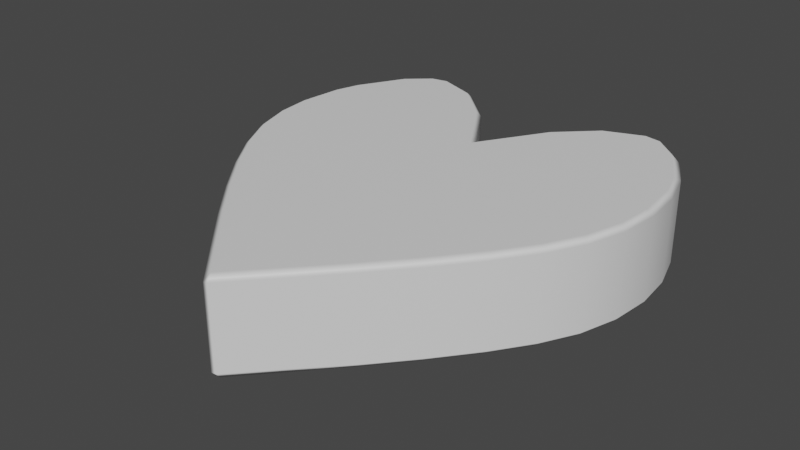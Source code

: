 # Source: blueheart.blend  (saved by Blender 3.3.6; exported with 4.5.12 LTS)
import bpy
from mathutils import Matrix  # noqa: F401  (used for matrix-valued properties, if any)

bpy.ops.wm.read_factory_settings(use_empty=True)
scene = bpy.context.scene
scene.name = 'Scene'

# ---- materials (node trees are filled in below, after node groups)
mat_blueheart = bpy.data.materials.new('blueheart')
mat_blueheart.use_transparent_shadow = False

# ---- material node trees
mat_blueheart.use_nodes = True; mat_blueheart.node_tree.nodes.clear()
_N = mat_blueheart.node_tree.nodes; _L = mat_blueheart.node_tree.links
n0 = _N.new('ShaderNodeBsdfPrincipled'); n0.name = 'Principled BSDF'; n0.location = (10, 300)
n0.distribution = 'GGX'
n0.subsurface_method = 'RANDOM_WALK_SKIN'
n0.inputs[3].default_value = 1.45
n0.inputs[27].default_value = (0.0, 0.0, 0.0, 1.0)
n0.inputs[28].default_value = 1.0
n1 = _N.new('ShaderNodeOutputMaterial'); n1.name = 'Material Output'; n1.location = (300, 300)
_L.new(n0.outputs[0], n1.inputs[0])
n1.is_active_output = True

# ---- world
world_world = bpy.data.worlds.new('World'); scene.world = world_world
world_world.use_nodes = True; world_world.node_tree.nodes.clear()
_N = world_world.node_tree.nodes; _L = world_world.node_tree.links
n0 = _N.new('ShaderNodeOutputWorld'); n0.name = 'World Output'; n0.location = (300, 300)
n1 = _N.new('ShaderNodeBackground'); n1.name = 'Background'; n1.location = (10, 300)
n1.inputs[0].default_value = (0.05088, 0.05088, 0.05088, 1.0)
_L.new(n1.outputs[0], n0.inputs[0])
n0.is_active_output = True
world_world.color = (0.05088, 0.05088, 0.05088)
world_world.use_sun_shadow = False
world_world.sun_shadow_jitter_overblur = 0.0

# ---- meshes
me_cylinder = bpy.data.meshes.new('Cylinder')
me_cylinder.from_pydata([(-2.98e-08, 0.9902, -1.189), (-0.06615, 1.383, -1.032), (0.06663, 1.384, -1.03), (0.06615, 1.383, 1.032), (-0.06663, 1.384, 1.03), (-4.47e-08, 0.9902, 1.189), (0.9981, 2.896, -1.029), (1.116, 2.801, -1.189), (1.116, 2.801, 1.189), (0.9981, 2.896, 1.033), (1.958, 3.822, -1.028), (2.04, 3.693, -1.189), (2.04, 3.693, 1.189), (1.958, 3.822, 1.034), (2.782, 4.139, -1.026), (2.905, 4.15, -1.011), (3.017, 4.068, -1.189), (3.017, 4.068, 1.189), (2.901, 4.151, 1.009), (2.779, 4.138, 1.034), (3.559, 4.019, -1.009), (3.663, 3.967, -1.039), (3.441, 3.987, -1.189), (3.441, 3.987, 1.189), (3.66, 3.969, 1.03), (3.556, 4.02, 1.011), (4.254, 3.438, -1.039), (4.016, 3.478, -1.189), (4.016, 3.478, 1.189), (4.254, 3.438, 1.032), (4.727, 2.576, -1.039), (4.662, 2.303, -1.189), (4.662, 2.303, 1.189), (4.727, 2.576, 1.034), (5.018, 1.621, -1.039), (4.854, 1.673, -1.189), (4.854, 1.673, 1.189), (5.018, 1.621, 1.035), (5.116, 0.6229, -1.039), (4.965, 0.5573, -1.189), (4.965, 0.5573, 1.189), (5.116, 0.6229, 1.036), (5.018, -0.3752, -1.039), (4.878, -0.329, -1.189), (4.878, -0.329, 1.189), (5.018, -0.3752, 1.037), (4.727, -1.335, -1.039), (4.595, -1.262, -1.189), (4.595, -1.262, 1.189), (4.727, -1.335, 1.038), (4.254, -2.229, -1.039), (4.136, -2.131, -1.189), (4.136, -2.131, 1.189), (4.254, -2.229, 1.038), (3.618, -3.149, -1.039), (3.518, -3.026, -1.189), (3.518, -3.026, 1.189), (3.618, -3.149, 1.038), (2.842, -4.123, -1.039), (2.655, -4.111, -1.189), (2.676, -4.084, 1.189), (2.842, -4.123, 1.038), (1.958, -5.145, -1.039), (1.846, -5.045, -1.189), (1.758, -5.145, 1.189), (1.958, -5.145, 1.038), (0.9981, -6.204, -1.015), (0.8873, -6.103, -1.189), (0.8873, -6.103, 1.189), (0.9981, -6.204, 1.039), (0.07364, -7.211, -1.014), (-0.07471, -7.21, -1.039), (-0.0002782, -7.07, -1.189), (-0.0002782, -7.07, 1.189), (-0.07364, -7.211, 1.014), (0.07471, -7.21, 1.039), (-0.9981, -6.204, -1.039), (-0.7951, -6.204, -1.189), (-0.7951, -6.204, 1.189), (-0.9981, -6.204, 1.015), (-1.958, -5.145, -1.038), (-1.845, -5.045, -1.189), (-1.845, -5.045, 1.189), (-1.958, -5.145, 1.039), (-2.842, -4.123, -1.038), (-2.655, -4.111, -1.189), (-2.655, -4.111, 1.189), (-2.842, -4.123, 1.039), (-3.618, -3.149, -1.038), (-3.518, -3.026, -1.189), (-3.518, -3.026, 1.189), (-3.618, -3.149, 1.039), (-4.254, -2.229, -1.038), (-4.136, -2.131, -1.189), (-4.136, -2.131, 1.189), (-4.254, -2.229, 1.039), (-4.727, -1.335, -1.038), (-4.595, -1.262, -1.189), (-4.595, -1.262, 1.189), (-4.727, -1.335, 1.039), (-5.018, -0.3752, -1.037), (-4.878, -0.329, -1.189), (-4.878, -0.329, 1.189), (-5.018, -0.3752, 1.039), (-5.116, 0.6229, -1.036), (-4.965, 0.5573, -1.189), (-4.965, 0.5573, 1.189), (-5.116, 0.6229, 1.039), (-5.018, 1.621, -1.035), (-4.854, 1.673, -1.189), (-4.854, 1.673, 1.189), (-5.018, 1.621, 1.039), (-4.727, 2.576, -1.034), (-4.662, 2.303, -1.189), (-4.662, 2.303, 1.189), (-4.727, 2.576, 1.039), (-4.254, 3.438, -1.032), (-4.016, 3.478, -1.189), (-4.016, 3.478, 1.189), (-4.254, 3.438, 1.039), (-3.66, 3.969, -1.03), (-3.556, 4.02, -1.011), (-3.441, 3.987, -1.189), (-3.441, 3.987, 1.189), (-3.559, 4.019, 1.009), (-3.663, 3.967, 1.039), (-2.901, 4.151, -1.009), (-2.779, 4.138, -1.034), (-3.017, 4.068, -1.189), (-3.017, 4.068, 1.189), (-2.782, 4.139, 1.026), (-2.905, 4.15, 1.011), (-1.958, 3.822, -1.034), (-2.04, 3.693, -1.189), (-2.04, 3.693, 1.189), (-1.958, 3.822, 1.028), (-0.9981, 2.896, -1.033), (-1.116, 2.801, -1.189), (-1.116, 2.801, 1.189), (-0.9981, 2.896, 1.029), (9.183e-07, 0.9717, -0.969), (-0.2063, 1.199, -0.8838), (0.2086, 1.194, -0.8805), (0.2063, 1.199, 0.8838), (-0.2086, 1.194, 0.8805), (-1.002e-06, 0.9717, 0.969), (1.163, 2.763, -0.9475), (1.192, 2.74, -0.9803), (1.191, 2.741, 0.9803), (1.163, 2.763, 0.9499), (2.073, 3.641, -0.9465), (2.094, 3.608, -0.9806), (2.093, 3.61, 0.9806), (2.073, 3.641, 0.9501), (2.834, 3.935, -0.9517), (2.895, 3.938, -0.9702), (3.009, 3.926, -0.9987), (3.008, 3.926, 0.9986), (2.891, 3.939, 0.9707), (2.83, 3.935, 0.9567), (3.492, 3.818, -0.9753), (3.543, 3.794, -0.9677), (3.393, 3.845, -0.9913), (3.392, 3.845, 0.9914), (3.54, 3.796, 0.962), (3.488, 3.819, 0.9748), (4.085, 3.31, -0.9468), (3.946, 3.413, -0.9836), (3.944, 3.41, 0.9839), (4.085, 3.311, 0.9427), (4.535, 2.491, -0.945), (4.577, 2.273, -0.9818), (4.575, 2.272, 0.9818), (4.535, 2.491, 0.9418), (4.811, 1.581, -0.9533), (4.764, 1.652, -0.9813), (4.763, 1.652, 0.9814), (4.811, 1.581, 0.9509), (4.905, 0.6214, -0.9529), (4.873, 0.5591, -0.9806), (4.872, 0.5591, 0.9806), (4.905, 0.6214, 0.9511), (4.811, -0.3336, -0.9552), (4.786, -0.3113, -0.9809), (4.785, -0.3112, 0.981), (4.811, -0.3336, 0.9538), (4.532, -1.254, -0.9541), (4.51, -1.228, -0.9809), (4.509, -1.227, 0.9809), (4.532, -1.254, 0.953), (4.074, -2.119, -0.9528), (4.059, -2.085, -0.9804), (4.059, -2.085, 0.9804), (4.074, -2.119, 0.9519), (3.449, -3.023, -0.9515), (3.447, -2.975, -0.98), (3.447, -2.974, 0.98), (3.449, -3.023, 0.9508), (2.681, -3.99, -0.9516), (2.588, -4.054, -0.9797), (2.609, -4.028, 0.9796), (2.681, -3.989, 0.9508), (1.801, -5.005, -0.9546), (1.779, -4.985, -0.9795), (1.692, -5.086, 0.9797), (1.801, -5.005, 0.9518), (0.8431, -6.062, -0.9353), (0.8178, -6.039, -0.9794), (0.8226, -6.044, 0.9794), (0.843, -6.062, 0.952), (-0.02251, -7.006, -0.9379), (0.0127, -6.999, -0.9464), (-0.00654, -6.959, -0.9776), (0.006203, -6.959, 0.9776), (0.02249, -7.006, 0.938), (-0.01275, -6.999, 0.9463), (-0.8429, -6.062, -0.9518), (-0.7306, -6.145, -0.9794), (-0.7252, -6.139, 0.98), (-0.8434, -6.062, 0.9348), (-1.801, -5.005, -0.9519), (-1.78, -4.987, -0.9795), (-1.778, -4.985, 0.9794), (-1.801, -5.005, 0.9545), (-2.681, -3.99, -0.951), (-2.588, -4.054, -0.9796), (-2.588, -4.054, 0.9797), (-2.681, -3.99, 0.9516), (-3.449, -3.023, -0.9508), (-3.447, -2.974, -0.98), (-3.447, -2.975, 0.98), (-3.449, -3.023, 0.9515), (-4.074, -2.119, -0.9519), (-4.059, -2.085, -0.9804), (-4.059, -2.085, 0.9804), (-4.074, -2.119, 0.9528), (-4.532, -1.254, -0.953), (-4.509, -1.227, -0.9809), (-4.51, -1.228, 0.9809), (-4.532, -1.254, 0.9541), (-4.811, -0.3336, -0.9538), (-4.785, -0.3112, -0.981), (-4.786, -0.3113, 0.9809), (-4.811, -0.3336, 0.9552), (-4.905, 0.6214, -0.9511), (-4.872, 0.5591, -0.9806), (-4.873, 0.5591, 0.9806), (-4.905, 0.6214, 0.9529), (-4.811, 1.581, -0.9509), (-4.763, 1.652, -0.9814), (-4.764, 1.652, 0.9813), (-4.811, 1.581, 0.9533), (-4.535, 2.491, -0.9418), (-4.575, 2.272, -0.9818), (-4.577, 2.273, 0.9818), (-4.535, 2.491, 0.945), (-4.085, 3.311, -0.9427), (-3.944, 3.41, -0.9839), (-3.946, 3.413, 0.9836), (-4.085, 3.31, 0.9468), (-3.54, 3.796, -0.962), (-3.488, 3.819, -0.9748), (-3.392, 3.845, -0.9914), (-3.393, 3.845, 0.9913), (-3.492, 3.818, 0.9753), (-3.543, 3.794, 0.9677), (-2.891, 3.939, -0.9707), (-2.83, 3.935, -0.9567), (-3.008, 3.926, -0.9986), (-3.009, 3.926, 0.9987), (-2.834, 3.935, 0.9517), (-2.895, 3.938, 0.9702), (-2.073, 3.641, -0.9501), (-2.093, 3.61, -0.9806), (-2.094, 3.608, 0.9806), (-2.073, 3.641, 0.9465), (-1.163, 2.763, -0.9499), (-1.191, 2.741, -0.9803), (-1.192, 2.74, 0.9803), (-1.163, 2.763, 0.9475)], [], [(139, 1, 136), (7, 11, 31), (11, 16, 22), (18, 25, 20), (24, 29, 26), (29, 33, 30), (33, 37, 34), (37, 41, 38), (41, 45, 42), (45, 49, 46), (49, 53, 50), (53, 57, 54), (57, 61, 58), (59, 63, 85), (63, 67, 81), (67, 72, 77), (74, 79, 76), (79, 83, 80), (83, 87, 84), (87, 91, 88), (91, 95, 92), (95, 99, 96), (99, 103, 100), (103, 107, 104), (105, 109, 137), (109, 113, 137), (113, 117, 133), (117, 122, 133), (122, 128, 133), (130, 135, 132), (18, 20, 15), (135, 139, 136), (139, 4, 1), (118, 114, 134), (5, 138, 106), (13, 14, 10), (32, 28, 12), (24, 26, 21), (29, 30, 26), (33, 34, 30), (37, 38, 34), (41, 42, 38), (45, 46, 42), (49, 50, 46), (53, 54, 50), (57, 58, 54), (61, 62, 58), (86, 82, 60), (69, 70, 66), (82, 78, 68), (79, 80, 76), (83, 84, 80), (87, 88, 84), (91, 92, 88), (95, 96, 92), (99, 100, 96), (103, 104, 100), (107, 108, 104), (111, 112, 108), (115, 116, 112), (138, 134, 114), (124, 126, 121), (130, 132, 127), (135, 136, 132), (40, 36, 8), (106, 102, 5), (9, 13, 10), (9, 10, 6), (119, 120, 116), (124, 131, 126), (119, 125, 120), (115, 119, 116), (111, 115, 112), (107, 111, 108), (102, 98, 5), (98, 94, 5), (94, 90, 5), (90, 86, 5), (5, 86, 60), (65, 66, 62), (60, 56, 5), (74, 76, 71), (69, 75, 70), (65, 69, 66), (61, 65, 62), (56, 52, 5), (52, 48, 5), (48, 44, 5), (44, 40, 5), (3, 9, 6), (32, 8, 36), (28, 23, 12), (23, 17, 12), (39, 43, 0), (3, 6, 2), (31, 35, 7), (22, 27, 11), (27, 31, 11), (13, 19, 14), (35, 39, 7), (12, 8, 32), (43, 47, 0), (47, 51, 0), (51, 55, 0), (55, 59, 0), (0, 59, 85), (64, 60, 82), (85, 89, 0), (81, 85, 63), (81, 67, 77), (78, 73, 68), (68, 64, 82), (89, 93, 0), (93, 97, 0), (97, 101, 0), (101, 105, 0), (105, 137, 0), (110, 106, 138), (114, 110, 138), (8, 5, 40), (133, 137, 113), (123, 118, 134), (134, 129, 123), (0, 1, 2), (3, 4, 5), (14, 15, 16), (17, 18, 19), (20, 21, 22), (23, 24, 25), (70, 71, 72), (73, 74, 75), (120, 121, 122), (123, 124, 125), (126, 127, 128), (129, 130, 131), (2, 6, 7, 0), (9, 3, 5, 8), (1, 4, 3, 2), (6, 10, 11, 7), (13, 9, 8, 12), (10, 14, 16, 11), (19, 13, 12, 17), (18, 15, 14, 19), (15, 20, 22, 16), (25, 18, 17, 23), (24, 21, 20, 25), (21, 26, 27, 22), (29, 24, 23, 28), (26, 30, 31, 27), (33, 29, 28, 32), (30, 34, 35, 31), (37, 33, 32, 36), (34, 38, 39, 35), (41, 37, 36, 40), (38, 42, 43, 39), (45, 41, 40, 44), (42, 46, 47, 43), (49, 45, 44, 48), (46, 50, 51, 47), (53, 49, 48, 52), (50, 54, 55, 51), (57, 53, 52, 56), (54, 58, 59, 55), (61, 57, 56, 60), (58, 62, 63, 59), (65, 61, 60, 64), (62, 66, 67, 63), (69, 65, 64, 68), (66, 70, 72, 67), (75, 69, 68, 73), (74, 71, 70, 75), (71, 76, 77, 72), (79, 74, 73, 78), (76, 80, 81, 77), (83, 79, 78, 82), (80, 84, 85, 81), (87, 83, 82, 86), (84, 88, 89, 85), (91, 87, 86, 90), (88, 92, 93, 89), (95, 91, 90, 94), (92, 96, 97, 93), (99, 95, 94, 98), (96, 100, 101, 97), (103, 99, 98, 102), (100, 104, 105, 101), (107, 103, 102, 106), (104, 108, 109, 105), (111, 107, 106, 110), (108, 112, 113, 109), (115, 111, 110, 114), (112, 116, 117, 113), (119, 115, 114, 118), (116, 120, 122, 117), (125, 119, 118, 123), (124, 121, 120, 125), (121, 126, 128, 122), (131, 124, 123, 129), (130, 127, 126, 131), (127, 132, 133, 128), (135, 130, 129, 134), (132, 136, 137, 133), (139, 135, 134, 138), (136, 1, 0, 137), (4, 139, 138, 5), (0, 7, 39), (279, 276, 141), (147, 171, 151), (151, 162, 156), (158, 160, 165), (164, 166, 169), (169, 170, 173), (173, 174, 177), (177, 178, 181), (181, 182, 185), (185, 186, 189), (189, 190, 193), (193, 194, 197), (197, 198, 201), (199, 225, 203), (203, 221, 207), (207, 217, 212), (214, 216, 219), (219, 220, 223), (223, 224, 227), (227, 228, 231), (231, 232, 235), (235, 236, 239), (239, 240, 243), (243, 244, 247), (245, 277, 249), (249, 277, 253), (253, 273, 257), (257, 273, 262), (262, 273, 268), (270, 272, 275), (158, 155, 160), (275, 276, 279), (279, 141, 144), (258, 274, 254), (145, 246, 278), (153, 150, 154), (172, 152, 168), (164, 161, 166), (169, 166, 170), (173, 170, 174), (177, 174, 178), (181, 178, 182), (185, 182, 186), (189, 186, 190), (193, 190, 194), (197, 194, 198), (201, 198, 202), (226, 200, 222), (209, 206, 210), (222, 208, 218), (219, 216, 220), (223, 220, 224), (227, 224, 228), (231, 228, 232), (235, 232, 236), (239, 236, 240), (243, 240, 244), (247, 244, 248), (251, 248, 252), (255, 252, 256), (278, 254, 274), (264, 261, 266), (270, 267, 272), (275, 272, 276), (180, 148, 176), (246, 145, 242), (149, 150, 153), (149, 146, 150), (259, 256, 260), (264, 266, 271), (259, 260, 265), (255, 256, 259), (251, 252, 255), (247, 248, 251), (242, 145, 238), (238, 145, 234), (234, 145, 230), (230, 145, 226), (145, 200, 226), (205, 202, 206), (200, 145, 196), (214, 211, 216), (209, 210, 215), (205, 206, 209), (201, 202, 205), (196, 145, 192), (192, 145, 188), (188, 145, 184), (184, 145, 180), (143, 146, 149), (172, 176, 148), (168, 152, 163), (163, 152, 157), (179, 140, 183), (143, 142, 146), (171, 147, 175), (162, 151, 167), (167, 151, 171), (153, 154, 159), (175, 147, 179), (152, 172, 148), (183, 140, 187), (187, 140, 191), (191, 140, 195), (195, 140, 199), (140, 225, 199), (204, 222, 200), (225, 140, 229), (221, 203, 225), (221, 217, 207), (218, 208, 213), (208, 222, 204), (229, 140, 233), (233, 140, 237), (237, 140, 241), (241, 140, 245), (245, 140, 277), (250, 278, 246), (254, 278, 250), (148, 180, 145), (273, 253, 277), (263, 274, 258), (274, 263, 269), (140, 142, 141), (143, 145, 144), (154, 156, 155), (157, 159, 158), (160, 162, 161), (163, 165, 164), (210, 212, 211), (213, 215, 214), (260, 262, 261), (263, 265, 264), (266, 268, 267), (269, 271, 270), (142, 140, 147, 146), (149, 148, 145, 143), (141, 142, 143, 144), (146, 147, 151, 150), (153, 152, 148, 149), (150, 151, 156, 154), (159, 157, 152, 153), (158, 159, 154, 155), (155, 156, 162, 160), (165, 163, 157, 158), (164, 165, 160, 161), (161, 162, 167, 166), (169, 168, 163, 164), (166, 167, 171, 170), (173, 172, 168, 169), (170, 171, 175, 174), (177, 176, 172, 173), (174, 175, 179, 178), (181, 180, 176, 177), (178, 179, 183, 182), (185, 184, 180, 181), (182, 183, 187, 186), (189, 188, 184, 185), (186, 187, 191, 190), (193, 192, 188, 189), (190, 191, 195, 194), (197, 196, 192, 193), (194, 195, 199, 198), (201, 200, 196, 197), (198, 199, 203, 202), (205, 204, 200, 201), (202, 203, 207, 206), (209, 208, 204, 205), (206, 207, 212, 210), (215, 213, 208, 209), (214, 215, 210, 211), (211, 212, 217, 216), (219, 218, 213, 214), (216, 217, 221, 220), (223, 222, 218, 219), (220, 221, 225, 224), (227, 226, 222, 223), (224, 225, 229, 228), (231, 230, 226, 227), (228, 229, 233, 232), (235, 234, 230, 231), (232, 233, 237, 236), (239, 238, 234, 235), (236, 237, 241, 240), (243, 242, 238, 239), (240, 241, 245, 244), (247, 246, 242, 243), (244, 245, 249, 248), (251, 250, 246, 247), (248, 249, 253, 252), (255, 254, 250, 251), (252, 253, 257, 256), (259, 258, 254, 255), (256, 257, 262, 260), (265, 263, 258, 259), (264, 265, 260, 261), (261, 262, 268, 266), (271, 269, 263, 264), (270, 271, 266, 267), (267, 268, 273, 272), (275, 274, 269, 270), (272, 273, 277, 276), (279, 278, 274, 275), (276, 277, 140, 141), (144, 145, 278, 279), (140, 179, 147)])
me_cylinder.polygons.foreach_set('use_smooth', [True] * 412)
_k = set([(0, 1), (0, 2), (0, 7), (0, 137), (1, 2), (1, 4), (1, 136), (2, 3), (2, 6), (3, 4), (3, 5), (3, 9), (4, 5), (4, 139), (5, 8), (5, 138), (6, 10), (7, 11), (8, 12), (9, 13), (10, 14), (11, 16), (12, 17), (13, 19), (14, 19), (15, 18), (15, 20), (16, 22), (17, 23), (18, 25), (20, 25), (21, 24), (21, 26), (22, 27), (23, 28), (24, 29), (26, 30), (27, 31), (28, 32), (29, 33), (30, 34), (31, 35), (32, 36), (33, 37), (34, 38), (35, 39), (36, 40), (37, 41), (38, 42), (39, 43), (40, 44), (41, 45), (42, 46), (43, 47), (44, 48), (45, 49), (46, 50), (47, 51), (48, 52), (49, 53), (50, 54), (51, 55), (52, 56), (53, 57), (54, 58), (55, 59), (56, 60), (57, 61), (58, 62), (59, 63), (60, 64), (61, 65), (62, 66), (63, 67), (64, 68), (65, 69), (66, 70), (67, 72), (68, 73), (69, 75), (70, 71), (70, 75), (71, 72), (71, 74), (71, 76), (72, 77), (73, 75), (73, 78), (74, 75), (74, 79), (76, 80), (77, 81), (78, 82), (79, 83), (80, 84), (81, 85), (82, 86), (83, 87), (84, 88), (85, 89), (86, 90), (87, 91), (88, 92), (89, 93), (90, 94), (91, 95), (92, 96), (93, 97), (94, 98), (95, 99), (96, 100), (97, 101), (98, 102), (99, 103), (100, 104), (101, 105), (102, 106), (103, 107), (104, 108), (105, 109), (106, 110), (107, 111), (108, 112), (109, 113), (110, 114), (111, 115), (112, 116), (113, 117), (114, 118), (115, 119), (116, 120), (117, 122), (118, 123), (119, 125), (120, 125), (121, 124), (121, 126), (122, 128), (123, 129), (124, 131), (126, 131), (127, 130), (127, 132), (128, 133), (129, 134), (130, 135), (132, 136), (133, 137), (134, 138), (135, 139), (140, 141), (140, 142), (140, 147), (140, 277), (141, 142), (141, 144), (141, 276), (142, 143), (142, 146), (143, 144), (143, 145), (143, 149), (144, 145), (144, 279), (145, 148), (145, 278), (146, 150), (147, 151), (148, 152), (149, 153), (150, 154), (151, 156), (152, 157), (153, 159), (154, 159), (155, 158), (155, 160), (156, 162), (157, 163), (158, 165), (160, 165), (161, 164), (161, 166), (162, 167), (163, 168), (164, 169), (166, 170), (167, 171), (168, 172), (169, 173), (170, 174), (171, 175), (172, 176), (173, 177), (174, 178), (175, 179), (176, 180), (177, 181), (178, 182), (179, 183), (180, 184), (181, 185), (182, 186), (183, 187), (184, 188), (185, 189), (186, 190), (187, 191), (188, 192), (189, 193), (190, 194), (191, 195), (192, 196), (193, 197), (194, 198), (195, 199), (196, 200), (197, 201), (198, 202), (199, 203), (200, 204), (201, 205), (202, 206), (203, 207), (204, 208), (205, 209), (206, 210), (207, 212), (208, 213), (209, 215), (210, 211), (210, 215), (211, 212), (211, 214), (211, 216), (212, 217), (213, 215), (213, 218), (214, 215), (214, 219), (216, 220), (217, 221), (218, 222), (219, 223), (220, 224), (221, 225), (222, 226), (223, 227), (224, 228), (225, 229), (226, 230), (227, 231), (228, 232), (229, 233), (230, 234), (231, 235), (232, 236), (233, 237), (234, 238), (235, 239), (236, 240), (237, 241), (238, 242), (239, 243), (240, 244), (241, 245), (242, 246), (243, 247), (244, 248), (245, 249), (246, 250), (247, 251), (248, 252), (249, 253), (250, 254), (251, 255), (252, 256), (253, 257), (254, 258), (255, 259), (256, 260), (257, 262), (258, 263), (259, 265), (260, 265), (261, 264), (261, 266), (262, 268), (263, 269), (264, 271), (266, 271), (267, 270), (267, 272), (268, 273), (269, 274), (270, 275), (272, 276), (273, 277), (274, 278), (275, 279)])
me_cylinder.attributes.new('sharp_edge', 'BOOLEAN', 'EDGE').data.foreach_set('value', [ (min(e.vertices), max(e.vertices)) in _k for e in me_cylinder.edges])
_uv = me_cylinder.uv_layers.new(name='UVMap')
_uv.uv.foreach_set('vector', [0.03125, 0.9663, 0.002071, 0.5331, 0.03125, 0.5329, 0.8023, 0.4789, 0.8457, 0.4657, 0.9687, 0.3379, 0.8457, 0.466, 0.8915, 0.4415, 0.9114, 0.4253, 0.9039, 0.9622, 0.8775, 0.9624, 0.8774, 0.5378, 0.8729, 0.9665, 0.8438, 0.967, 0.8438, 0.5315, 0.8438, 0.967, 0.8125, 0.9674, 0.8125, 0.5315, 0.8125, 0.9674, 0.7812, 0.9676, 0.7812, 0.5315, 0.7812, 0.9676, 0.75, 0.9678, 0.75, 0.5315, 0.75, 0.9678, 0.7188, 0.968, 0.7188, 0.5315, 0.7188, 0.968, 0.6875, 0.9681, 0.6875, 0.5315, 0.6875, 0.9681, 0.6562, 0.9682, 0.6562, 0.5315, 0.6562, 0.9682, 0.625, 0.9682, 0.625, 0.5315, 0.625, 0.9682, 0.5938, 0.9683, 0.5938, 0.5315, 0.8746, 0.05073, 0.8366, 0.03043, 0.6254, 0.05073, 0.8366, 0.02955, 0.7916, 0.01591, 0.6634, 0.02956, 0.7916, 0.01504, 0.75, 0.01094, 0.7127, 0.01461, 0.4977, 0.9631, 0.4688, 0.9633, 0.4688, 0.5317, 0.4688, 0.9633, 0.4375, 0.9685, 0.4375, 0.5317, 0.4375, 0.9685, 0.4062, 0.9685, 0.4062, 0.5317, 0.4062, 0.9685, 0.375, 0.9685, 0.375, 0.5318, 0.375, 0.9685, 0.3438, 0.9685, 0.3438, 0.5318, 0.3438, 0.9685, 0.3125, 0.9685, 0.3125, 0.5319, 0.3125, 0.9685, 0.2812, 0.9685, 0.2812, 0.532, 0.2812, 0.9685, 0.25, 0.9685, 0.25, 0.5322, 0.5171, 0.2522, 0.5223, 0.3045, 0.6977, 0.4774, 0.5223, 0.3045, 0.5313, 0.3342, 0.6977, 0.4778, 0.5313, 0.3359, 0.5616, 0.3925, 0.6543, 0.4651, 0.5616, 0.3925, 0.5886, 0.4253, 0.6543, 0.4656, 0.5886, 0.4253, 0.6085, 0.4415, 0.6543, 0.466, 0.0916, 0.9656, 0.0625, 0.9661, 0.0625, 0.5327, 0.9039, 0.9622, 0.8774, 0.5378, 0.9037, 0.5376, 0.0625, 0.9661, 0.03125, 0.9663, 0.03125, 0.5329, 0.03125, 0.9663, 0.002086, 0.9664, 0.002071, 0.5331, 0.06163, 0.3925, 0.03131, 0.3359, 0.1543, 0.4651, 0.25, 0.4831, 0.1977, 0.4779, 0.01712, 0.2551, 0.9375, 0.9673, 0.9084, 0.5344, 0.9375, 0.5339, 0.4687, 0.3359, 0.4384, 0.3925, 0.3457, 0.4651, 0.8729, 0.9665, 0.8438, 0.5315, 0.8728, 0.5315, 0.8438, 0.967, 0.8125, 0.5315, 0.8438, 0.5315, 0.8125, 0.9674, 0.7812, 0.5315, 0.8125, 0.5315, 0.7812, 0.9676, 0.75, 0.5315, 0.7812, 0.5315, 0.75, 0.9678, 0.7188, 0.5315, 0.75, 0.5315, 0.7188, 0.968, 0.6875, 0.5315, 0.7188, 0.5315, 0.6875, 0.9681, 0.6562, 0.5315, 0.6875, 0.5315, 0.6562, 0.9682, 0.625, 0.5315, 0.6562, 0.5315, 0.625, 0.9682, 0.5938, 0.5315, 0.625, 0.5315, 0.5938, 0.9683, 0.5625, 0.5315, 0.5938, 0.5315, 0.1254, 0.05073, 0.1634, 0.03044, 0.3755, 0.0513, 0.5312, 0.9683, 0.5023, 0.5369, 0.5312, 0.5367, 0.1634, 0.02956, 0.2127, 0.01461, 0.2916, 0.01591, 0.4688, 0.9633, 0.4375, 0.5317, 0.4688, 0.5317, 0.4375, 0.9685, 0.4062, 0.5317, 0.4375, 0.5317, 0.4062, 0.9685, 0.375, 0.5318, 0.4062, 0.5317, 0.375, 0.9685, 0.3438, 0.5318, 0.375, 0.5318, 0.3438, 0.9685, 0.3125, 0.5319, 0.3438, 0.5318, 0.3125, 0.9685, 0.2812, 0.532, 0.3125, 0.5319, 0.2812, 0.9685, 0.25, 0.5322, 0.2812, 0.532, 0.25, 0.9685, 0.2188, 0.5324, 0.25, 0.5322, 0.2188, 0.9685, 0.1875, 0.5326, 0.2188, 0.5324, 0.1875, 0.9685, 0.1562, 0.533, 0.1875, 0.5326, 0.1977, 0.4789, 0.1543, 0.4657, 0.03131, 0.3379, 0.1226, 0.9622, 0.09611, 0.5378, 0.1225, 0.5376, 0.0916, 0.9656, 0.0625, 0.5327, 0.09149, 0.5327, 0.0625, 0.9661, 0.03125, 0.5329, 0.0625, 0.5327, 0.4829, 0.2522, 0.4777, 0.3045, 0.3023, 0.4774, 0.01712, 0.2528, 0.0212, 0.2112, 0.25, 0.4755, 0.9688, 0.9671, 0.9375, 0.9673, 0.9375, 0.5339, 0.9688, 0.9671, 0.9375, 0.5339, 0.9688, 0.5337, 0.1562, 0.9685, 0.1271, 0.5335, 0.1562, 0.533, 0.1226, 0.9622, 0.09625, 0.9624, 0.09611, 0.5378, 0.1562, 0.9685, 0.1272, 0.9685, 0.1271, 0.5335, 0.1875, 0.9685, 0.1562, 0.9685, 0.1562, 0.533, 0.2188, 0.9685, 0.1875, 0.9685, 0.1875, 0.5326, 0.25, 0.9685, 0.2188, 0.9685, 0.2188, 0.5324, 0.0212, 0.2112, 0.03446, 0.1674, 0.25, 0.4733, 0.03446, 0.1674, 0.05599, 0.127, 0.25, 0.4715, 0.05599, 0.127, 0.085, 0.09165, 0.25, 0.4717, 0.085, 0.09165, 0.1254, 0.05843, 0.25, 0.4725, 0.25, 0.4667, 0.1254, 0.0515, 0.3755, 0.05365, 0.5625, 0.9683, 0.5312, 0.5367, 0.5625, 0.5315, 0.3755, 0.05924, 0.415, 0.09165, 0.25, 0.4725, 0.4977, 0.9631, 0.4688, 0.5317, 0.4977, 0.5315, 0.5312, 0.9683, 0.5023, 0.9685, 0.5023, 0.5369, 0.5625, 0.9683, 0.5312, 0.9683, 0.5312, 0.5367, 0.5938, 0.9683, 0.5625, 0.9683, 0.5625, 0.5315, 0.415, 0.09165, 0.444, 0.127, 0.25, 0.4717, 0.444, 0.127, 0.4655, 0.1674, 0.25, 0.4715, 0.4655, 0.1674, 0.4788, 0.2112, 0.25, 0.4733, 0.4788, 0.2112, 0.4829, 0.2528, 0.25, 0.4755, 0.9979, 0.9669, 0.9688, 0.9671, 0.9688, 0.5337, 0.4687, 0.3342, 0.3023, 0.4778, 0.4777, 0.3045, 0.4384, 0.3925, 0.4114, 0.4253, 0.3457, 0.4656, 0.4114, 0.4253, 0.3915, 0.4415, 0.3457, 0.466, 0.9829, 0.2528, 0.9788, 0.2112, 0.75, 0.4755, 0.9979, 0.9669, 0.9688, 0.5337, 0.9979, 0.5336, 0.9687, 0.3342, 0.9777, 0.3045, 0.8023, 0.4778, 0.9114, 0.4253, 0.9384, 0.3925, 0.8457, 0.4656, 0.9384, 0.3925, 0.9687, 0.3359, 0.8457, 0.4651, 0.9375, 0.9673, 0.9085, 0.9673, 0.9084, 0.5344, 0.9777, 0.3045, 0.9829, 0.2522, 0.8023, 0.4774, 0.3457, 0.4657, 0.3023, 0.4789, 0.4687, 0.3379, 0.9788, 0.2112, 0.9655, 0.1674, 0.75, 0.4733, 0.9655, 0.1674, 0.944, 0.127, 0.75, 0.4715, 0.944, 0.127, 0.915, 0.09165, 0.75, 0.4717, 0.915, 0.09165, 0.8746, 0.05843, 0.75, 0.4725, 0.75, 0.4667, 0.8746, 0.0515, 0.6254, 0.0515, 0.3324, 0.02827, 0.3755, 0.0513, 0.1634, 0.03044, 0.6254, 0.05843, 0.585, 0.09165, 0.75, 0.4725, 0.6634, 0.03044, 0.6254, 0.05073, 0.8366, 0.03043, 0.6634, 0.02956, 0.7916, 0.01591, 0.7127, 0.01461, 0.2127, 0.01461, 0.25, 0.01094, 0.2916, 0.01504, 0.2916, 0.01591, 0.3324, 0.02827, 0.1634, 0.02956, 0.585, 0.09165, 0.556, 0.127, 0.75, 0.4717, 0.556, 0.127, 0.5345, 0.1674, 0.75, 0.4715, 0.5345, 0.1674, 0.5212, 0.2112, 0.75, 0.4733, 0.5212, 0.2112, 0.5171, 0.2528, 0.75, 0.4755, 0.5171, 0.2551, 0.6977, 0.4779, 0.75, 0.4831, 0.02229, 0.3045, 0.01712, 0.2522, 0.1977, 0.4774, 0.03131, 0.3342, 0.02229, 0.3045, 0.1977, 0.4778, 0.3023, 0.4779, 0.25, 0.4831, 0.4829, 0.2551, 0.6543, 0.4657, 0.6977, 0.4789, 0.5313, 0.3379, 0.08861, 0.4253, 0.06163, 0.3925, 0.1543, 0.4656, 0.1543, 0.466, 0.1085, 0.4415, 0.08861, 0.4253, 0.7483, 0.4883, 0.7469, 0.4897, 0.7486, 0.4899, 0.2486, 0.4899, 0.2469, 0.4897, 0.2483, 0.4883, 0.8805, 0.4511, 0.8862, 0.4472, 0.8915, 0.4415, 0.3915, 0.4415, 0.3861, 0.4473, 0.3803, 0.4512, 0.917, 0.422, 0.9197, 0.4197, 0.9114, 0.4253, 0.4114, 0.4253, 0.4197, 0.4197, 0.4168, 0.4221, 0.7535, 0.01034, 0.7465, 0.01035, 0.75, 0.01094, 0.25, 0.01094, 0.2465, 0.01034, 0.2535, 0.01035, 0.5783, 0.4173, 0.5831, 0.4216, 0.5886, 0.4253, 0.08861, 0.4253, 0.08295, 0.4215, 0.07817, 0.4171, 0.6139, 0.4473, 0.6197, 0.4512, 0.6085, 0.4415, 0.1085, 0.4415, 0.1195, 0.4511, 0.1138, 0.4472, 0.7531, 0.4897, 0.7968, 0.4854, 0.8023, 0.4779, 0.75, 0.4831, 0.2968, 0.4854, 0.2531, 0.4897, 0.25, 0.4831, 0.3023, 0.4779, 0.002071, 0.5331, 0.002086, 0.9664, 0.0, 0.9669, 0.0, 0.5336, 0.7968, 0.4854, 0.8418, 0.4717, 0.8457, 0.4657, 0.8023, 0.4789, 0.3418, 0.4717, 0.2968, 0.4854, 0.3023, 0.4789, 0.3457, 0.4657, 0.8418, 0.4717, 0.8805, 0.4511, 0.8915, 0.4415, 0.8457, 0.466, 0.3803, 0.4512, 0.3418, 0.4717, 0.3457, 0.466, 0.3915, 0.4415, 0.9039, 0.9622, 0.9037, 0.5376, 0.9084, 0.5344, 0.9085, 0.9673, 0.8862, 0.4472, 0.917, 0.422, 0.9114, 0.4253, 0.8915, 0.4415, 0.4168, 0.4221, 0.3861, 0.4473, 0.3915, 0.4415, 0.4114, 0.4253, 0.8729, 0.9665, 0.8728, 0.5315, 0.8774, 0.5378, 0.8775, 0.9624, 0.9218, 0.4171, 0.9496, 0.3833, 0.9384, 0.3925, 0.9114, 0.4253, 0.4496, 0.3833, 0.4217, 0.4173, 0.4114, 0.4253, 0.4384, 0.3925, 0.9496, 0.3833, 0.9717, 0.3418, 0.9687, 0.3359, 0.9384, 0.3925, 0.4717, 0.3418, 0.4496, 0.3833, 0.4384, 0.3925, 0.4687, 0.3359, 0.9717, 0.3418, 0.9854, 0.2968, 0.9777, 0.3045, 0.9687, 0.3342, 0.4854, 0.2968, 0.4717, 0.3418, 0.4687, 0.3342, 0.4777, 0.3045, 0.9854, 0.2968, 0.99, 0.25, 0.9829, 0.2522, 0.9777, 0.3045, 0.49, 0.25, 0.4854, 0.2968, 0.4777, 0.3045, 0.4829, 0.2522, 0.99, 0.25, 0.9854, 0.2032, 0.9788, 0.2112, 0.9829, 0.2528, 0.4854, 0.2032, 0.49, 0.25, 0.4829, 0.2528, 0.4788, 0.2112, 0.9854, 0.2032, 0.9717, 0.1582, 0.9655, 0.1674, 0.9788, 0.2112, 0.4717, 0.1582, 0.4854, 0.2032, 0.4788, 0.2112, 0.4655, 0.1674, 0.9717, 0.1582, 0.9496, 0.1167, 0.944, 0.127, 0.9655, 0.1674, 0.4496, 0.1167, 0.4717, 0.1582, 0.4655, 0.1674, 0.444, 0.127, 0.9496, 0.1167, 0.9197, 0.08029, 0.915, 0.09165, 0.944, 0.127, 0.4197, 0.08029, 0.4496, 0.1167, 0.444, 0.127, 0.415, 0.09165, 0.9197, 0.08029, 0.8833, 0.05045, 0.8746, 0.05843, 0.915, 0.09165, 0.3833, 0.05045, 0.4197, 0.08029, 0.415, 0.09165, 0.3755, 0.05924, 0.8833, 0.05045, 0.8418, 0.02827, 0.8366, 0.03043, 0.8746, 0.05073, 0.3418, 0.02827, 0.3833, 0.05045, 0.3755, 0.0513, 0.3324, 0.02827, 0.8418, 0.02827, 0.7968, 0.01461, 0.7916, 0.01591, 0.8366, 0.02955, 0.2968, 0.01461, 0.3418, 0.02827, 0.3324, 0.02827, 0.2916, 0.01591, 0.7968, 0.01461, 0.7535, 0.01034, 0.75, 0.01094, 0.7916, 0.01504, 0.2535, 0.01035, 0.2968, 0.01461, 0.2916, 0.01504, 0.25, 0.01094, 0.4977, 0.9631, 0.4977, 0.5315, 0.5023, 0.5369, 0.5023, 0.9685, 0.7465, 0.01035, 0.7032, 0.01461, 0.7127, 0.01461, 0.75, 0.01094, 0.2032, 0.01461, 0.2465, 0.01034, 0.25, 0.01094, 0.2127, 0.01461, 0.7032, 0.01461, 0.6582, 0.02827, 0.6634, 0.02956, 0.7127, 0.01461, 0.1582, 0.02827, 0.2032, 0.01461, 0.2127, 0.01461, 0.1634, 0.02956, 0.6582, 0.02827, 0.6167, 0.05045, 0.6254, 0.05073, 0.6634, 0.03044, 0.1167, 0.05045, 0.1582, 0.02827, 0.1634, 0.03044, 0.1254, 0.05073, 0.6167, 0.05045, 0.5803, 0.08029, 0.585, 0.09165, 0.6254, 0.05843, 0.08029, 0.08029, 0.1167, 0.05045, 0.1254, 0.05843, 0.085, 0.09165, 0.5803, 0.08029, 0.5504, 0.1167, 0.556, 0.127, 0.585, 0.09165, 0.05045, 0.1167, 0.08029, 0.08029, 0.085, 0.09165, 0.05599, 0.127, 0.5504, 0.1167, 0.5283, 0.1582, 0.5345, 0.1674, 0.556, 0.127, 0.02827, 0.1582, 0.05045, 0.1167, 0.05599, 0.127, 0.03446, 0.1674, 0.5283, 0.1582, 0.5146, 0.2032, 0.5212, 0.2112, 0.5345, 0.1674, 0.01461, 0.2032, 0.02827, 0.1582, 0.03446, 0.1674, 0.0212, 0.2112, 0.5146, 0.2032, 0.51, 0.25, 0.5171, 0.2528, 0.5212, 0.2112, 0.01, 0.25, 0.01461, 0.2032, 0.0212, 0.2112, 0.01712, 0.2528, 0.51, 0.25, 0.5146, 0.2968, 0.5223, 0.3045, 0.5171, 0.2522, 0.01461, 0.2968, 0.01, 0.25, 0.01712, 0.2522, 0.02229, 0.3045, 0.5146, 0.2968, 0.5283, 0.3418, 0.5313, 0.3342, 0.5223, 0.3045, 0.02827, 0.3418, 0.01461, 0.2968, 0.02229, 0.3045, 0.03131, 0.3342, 0.5283, 0.3418, 0.5504, 0.3833, 0.5616, 0.3925, 0.5313, 0.3359, 0.05045, 0.3833, 0.02827, 0.3418, 0.03131, 0.3359, 0.06163, 0.3925, 0.5504, 0.3833, 0.5783, 0.4173, 0.5886, 0.4253, 0.5616, 0.3925, 0.07817, 0.4171, 0.05045, 0.3833, 0.06163, 0.3925, 0.08861, 0.4253, 0.1226, 0.9622, 0.1225, 0.5376, 0.1271, 0.5335, 0.1272, 0.9685, 0.5832, 0.4221, 0.6139, 0.4473, 0.6085, 0.4415, 0.5886, 0.4253, 0.1138, 0.4472, 0.08305, 0.422, 0.08861, 0.4253, 0.1085, 0.4415, 0.0916, 0.9656, 0.09149, 0.5327, 0.09611, 0.5378, 0.09625, 0.9624, 0.6197, 0.4512, 0.6582, 0.4717, 0.6543, 0.466, 0.6085, 0.4415, 0.1582, 0.4717, 0.1195, 0.4511, 0.1085, 0.4415, 0.1543, 0.466, 0.6582, 0.4717, 0.7032, 0.4854, 0.6977, 0.4789, 0.6543, 0.4657, 0.2032, 0.4854, 0.1582, 0.4717, 0.1543, 0.4657, 0.1977, 0.4789, 0.7032, 0.4854, 0.7469, 0.4897, 0.75, 0.4831, 0.6977, 0.4779, 0.2469, 0.4897, 0.2032, 0.4854, 0.1977, 0.4779, 0.25, 0.4831, 0.75, 0.4831, 0.8023, 0.4779, 0.9829, 0.2551, 0.03125, 0.9663, 0.03125, 0.5329, 0.002071, 0.5331, 0.8023, 0.4789, 0.9687, 0.3379, 0.8457, 0.4657, 0.8457, 0.466, 0.9114, 0.4253, 0.8915, 0.4415, 0.9039, 0.9622, 0.8774, 0.5378, 0.8775, 0.9624, 0.8729, 0.9665, 0.8438, 0.5315, 0.8438, 0.967, 0.8438, 0.967, 0.8125, 0.5315, 0.8125, 0.9674, 0.8125, 0.9674, 0.7812, 0.5315, 0.7812, 0.9676, 0.7812, 0.9676, 0.75, 0.5315, 0.75, 0.9678, 0.75, 0.9678, 0.7188, 0.5315, 0.7188, 0.968, 0.7188, 0.968, 0.6875, 0.5315, 0.6875, 0.9681, 0.6875, 0.9681, 0.6562, 0.5315, 0.6562, 0.9682, 0.6562, 0.9682, 0.625, 0.5315, 0.625, 0.9682, 0.625, 0.9682, 0.5938, 0.5315, 0.5938, 0.9683, 0.8746, 0.05073, 0.6254, 0.05073, 0.8366, 0.03043, 0.8366, 0.02955, 0.6634, 0.02956, 0.7916, 0.01591, 0.7916, 0.01504, 0.7127, 0.01461, 0.75, 0.01094, 0.4977, 0.9631, 0.4688, 0.5317, 0.4688, 0.9633, 0.4688, 0.9633, 0.4375, 0.5317, 0.4375, 0.9685, 0.4375, 0.9685, 0.4062, 0.5317, 0.4062, 0.9685, 0.4062, 0.9685, 0.375, 0.5318, 0.375, 0.9685, 0.375, 0.9685, 0.3438, 0.5318, 0.3438, 0.9685, 0.3438, 0.9685, 0.3125, 0.5319, 0.3125, 0.9685, 0.3125, 0.9685, 0.2812, 0.532, 0.2812, 0.9685, 0.2812, 0.9685, 0.25, 0.5322, 0.25, 0.9685, 0.5171, 0.2522, 0.6977, 0.4774, 0.5223, 0.3045, 0.5223, 0.3045, 0.6977, 0.4778, 0.5313, 0.3342, 0.5313, 0.3359, 0.6543, 0.4651, 0.5616, 0.3925, 0.5616, 0.3925, 0.6543, 0.4656, 0.5886, 0.4253, 0.5886, 0.4253, 0.6543, 0.466, 0.6085, 0.4415, 0.0916, 0.9656, 0.0625, 0.5327, 0.0625, 0.9661, 0.9039, 0.9622, 0.9037, 0.5376, 0.8774, 0.5378, 0.0625, 0.9661, 0.03125, 0.5329, 0.03125, 0.9663, 0.03125, 0.9663, 0.002071, 0.5331, 0.002086, 0.9664, 0.06163, 0.3925, 0.1543, 0.4651, 0.03131, 0.3359, 0.25, 0.4831, 0.01712, 0.2551, 0.1977, 0.4779, 0.9375, 0.9673, 0.9375, 0.5339, 0.9084, 0.5344, 0.4687, 0.3359, 0.3457, 0.4651, 0.4384, 0.3925, 0.8729, 0.9665, 0.8728, 0.5315, 0.8438, 0.5315, 0.8438, 0.967, 0.8438, 0.5315, 0.8125, 0.5315, 0.8125, 0.9674, 0.8125, 0.5315, 0.7812, 0.5315, 0.7812, 0.9676, 0.7812, 0.5315, 0.75, 0.5315, 0.75, 0.9678, 0.75, 0.5315, 0.7188, 0.5315, 0.7188, 0.968, 0.7188, 0.5315, 0.6875, 0.5315, 0.6875, 0.9681, 0.6875, 0.5315, 0.6562, 0.5315, 0.6562, 0.9682, 0.6562, 0.5315, 0.625, 0.5315, 0.625, 0.9682, 0.625, 0.5315, 0.5938, 0.5315, 0.5938, 0.9683, 0.5938, 0.5315, 0.5625, 0.5315, 0.1254, 0.05073, 0.3755, 0.0513, 0.1634, 0.03044, 0.5312, 0.9683, 0.5312, 0.5367, 0.5023, 0.5369, 0.1634, 0.02956, 0.2916, 0.01591, 0.2127, 0.01461, 0.4688, 0.9633, 0.4688, 0.5317, 0.4375, 0.5317, 0.4375, 0.9685, 0.4375, 0.5317, 0.4062, 0.5317, 0.4062, 0.9685, 0.4062, 0.5317, 0.375, 0.5318, 0.375, 0.9685, 0.375, 0.5318, 0.3438, 0.5318, 0.3438, 0.9685, 0.3438, 0.5318, 0.3125, 0.5319, 0.3125, 0.9685, 0.3125, 0.5319, 0.2812, 0.532, 0.2812, 0.9685, 0.2812, 0.532, 0.25, 0.5322, 0.25, 0.9685, 0.25, 0.5322, 0.2188, 0.5324, 0.2188, 0.9685, 0.2188, 0.5324, 0.1875, 0.5326, 0.1875, 0.9685, 0.1875, 0.5326, 0.1562, 0.533, 0.1977, 0.4789, 0.03131, 0.3379, 0.1543, 0.4657, 0.1226, 0.9622, 0.1225, 0.5376, 0.09611, 0.5378, 0.0916, 0.9656, 0.09149, 0.5327, 0.0625, 0.5327, 0.0625, 0.9661, 0.0625, 0.5327, 0.03125, 0.5329, 0.4829, 0.2522, 0.3023, 0.4774, 0.4777, 0.3045, 0.01712, 0.2528, 0.25, 0.4755, 0.0212, 0.2112, 0.9688, 0.9671, 0.9375, 0.5339, 0.9375, 0.9673, 0.9688, 0.9671, 0.9688, 0.5337, 0.9375, 0.5339, 0.1562, 0.9685, 0.1562, 0.533, 0.1271, 0.5335, 0.1226, 0.9622, 0.09611, 0.5378, 0.09625, 0.9624, 0.1562, 0.9685, 0.1271, 0.5335, 0.1272, 0.9685, 0.1875, 0.9685, 0.1562, 0.533, 0.1562, 0.9685, 0.2188, 0.9685, 0.1875, 0.5326, 0.1875, 0.9685, 0.25, 0.9685, 0.2188, 0.5324, 0.2188, 0.9685, 0.0212, 0.2112, 0.25, 0.4733, 0.03446, 0.1674, 0.03446, 0.1674, 0.25, 0.4715, 0.05599, 0.127, 0.05599, 0.127, 0.25, 0.4717, 0.085, 0.09165, 0.085, 0.09165, 0.25, 0.4725, 0.1254, 0.05843, 0.25, 0.4667, 0.3755, 0.05365, 0.1254, 0.0515, 0.5625, 0.9683, 0.5625, 0.5315, 0.5312, 0.5367, 0.3755, 0.05924, 0.25, 0.4725, 0.415, 0.09165, 0.4977, 0.9631, 0.4977, 0.5315, 0.4688, 0.5317, 0.5312, 0.9683, 0.5023, 0.5369, 0.5023, 0.9685, 0.5625, 0.9683, 0.5312, 0.5367, 0.5312, 0.9683, 0.5938, 0.9683, 0.5625, 0.5315, 0.5625, 0.9683, 0.415, 0.09165, 0.25, 0.4717, 0.444, 0.127, 0.444, 0.127, 0.25, 0.4715, 0.4655, 0.1674, 0.4655, 0.1674, 0.25, 0.4733, 0.4788, 0.2112, 0.4788, 0.2112, 0.25, 0.4755, 0.4829, 0.2528, 0.9979, 0.9669, 0.9688, 0.5337, 0.9688, 0.9671, 0.4687, 0.3342, 0.4777, 0.3045, 0.3023, 0.4778, 0.4384, 0.3925, 0.3457, 0.4656, 0.4114, 0.4253, 0.4114, 0.4253, 0.3457, 0.466, 0.3915, 0.4415, 0.9829, 0.2528, 0.75, 0.4755, 0.9788, 0.2112, 0.9979, 0.9669, 0.9979, 0.5336, 0.9688, 0.5337, 0.9687, 0.3342, 0.8023, 0.4778, 0.9777, 0.3045, 0.9114, 0.4253, 0.8457, 0.4656, 0.9384, 0.3925, 0.9384, 0.3925, 0.8457, 0.4651, 0.9687, 0.3359, 0.9375, 0.9673, 0.9084, 0.5344, 0.9085, 0.9673, 0.9777, 0.3045, 0.8023, 0.4774, 0.9829, 0.2522, 0.3457, 0.4657, 0.4687, 0.3379, 0.3023, 0.4789, 0.9788, 0.2112, 0.75, 0.4733, 0.9655, 0.1674, 0.9655, 0.1674, 0.75, 0.4715, 0.944, 0.127, 0.944, 0.127, 0.75, 0.4717, 0.915, 0.09165, 0.915, 0.09165, 0.75, 0.4725, 0.8746, 0.05843, 0.75, 0.4667, 0.6254, 0.0515, 0.8746, 0.0515, 0.3324, 0.02827, 0.1634, 0.03044, 0.3755, 0.0513, 0.6254, 0.05843, 0.75, 0.4725, 0.585, 0.09165, 0.6634, 0.03044, 0.8366, 0.03043, 0.6254, 0.05073, 0.6634, 0.02956, 0.7127, 0.01461, 0.7916, 0.01591, 0.2127, 0.01461, 0.2916, 0.01504, 0.25, 0.01094, 0.2916, 0.01591, 0.1634, 0.02956, 0.3324, 0.02827, 0.585, 0.09165, 0.75, 0.4717, 0.556, 0.127, 0.556, 0.127, 0.75, 0.4715, 0.5345, 0.1674, 0.5345, 0.1674, 0.75, 0.4733, 0.5212, 0.2112, 0.5212, 0.2112, 0.75, 0.4755, 0.5171, 0.2528, 0.5171, 0.2551, 0.75, 0.4831, 0.6977, 0.4779, 0.02229, 0.3045, 0.1977, 0.4774, 0.01712, 0.2522, 0.03131, 0.3342, 0.1977, 0.4778, 0.02229, 0.3045, 0.3023, 0.4779, 0.4829, 0.2551, 0.25, 0.4831, 0.6543, 0.4657, 0.5313, 0.3379, 0.6977, 0.4789, 0.08861, 0.4253, 0.1543, 0.4656, 0.06163, 0.3925, 0.1543, 0.466, 0.08861, 0.4253, 0.1085, 0.4415, 0.7483, 0.4883, 0.7486, 0.4899, 0.7469, 0.4897, 0.2486, 0.4899, 0.2483, 0.4883, 0.2469, 0.4897, 0.8805, 0.4511, 0.8915, 0.4415, 0.8862, 0.4472, 0.3915, 0.4415, 0.3803, 0.4512, 0.3861, 0.4473, 0.917, 0.422, 0.9114, 0.4253, 0.9197, 0.4197, 0.4114, 0.4253, 0.4168, 0.4221, 0.4197, 0.4197, 0.7535, 0.01034, 0.75, 0.01094, 0.7465, 0.01035, 0.25, 0.01094, 0.2535, 0.01035, 0.2465, 0.01034, 0.5783, 0.4173, 0.5886, 0.4253, 0.5831, 0.4216, 0.08861, 0.4253, 0.07817, 0.4171, 0.08295, 0.4215, 0.6139, 0.4473, 0.6085, 0.4415, 0.6197, 0.4512, 0.1085, 0.4415, 0.1138, 0.4472, 0.1195, 0.4511, 0.7531, 0.4897, 0.75, 0.4831, 0.8023, 0.4779, 0.7968, 0.4854, 0.2968, 0.4854, 0.3023, 0.4779, 0.25, 0.4831, 0.2531, 0.4897, 0.002071, 0.5331, 0.0, 0.5336, 0.0, 0.9669, 0.002086, 0.9664, 0.7968, 0.4854, 0.8023, 0.4789, 0.8457, 0.4657, 0.8418, 0.4717, 0.3418, 0.4717, 0.3457, 0.4657, 0.3023, 0.4789, 0.2968, 0.4854, 0.8418, 0.4717, 0.8457, 0.466, 0.8915, 0.4415, 0.8805, 0.4511, 0.3803, 0.4512, 0.3915, 0.4415, 0.3457, 0.466, 0.3418, 0.4717, 0.9039, 0.9622, 0.9085, 0.9673, 0.9084, 0.5344, 0.9037, 0.5376, 0.8862, 0.4472, 0.8915, 0.4415, 0.9114, 0.4253, 0.917, 0.422, 0.4168, 0.4221, 0.4114, 0.4253, 0.3915, 0.4415, 0.3861, 0.4473, 0.8729, 0.9665, 0.8775, 0.9624, 0.8774, 0.5378, 0.8728, 0.5315, 0.9218, 0.4171, 0.9114, 0.4253, 0.9384, 0.3925, 0.9496, 0.3833, 0.4496, 0.3833, 0.4384, 0.3925, 0.4114, 0.4253, 0.4217, 0.4173, 0.9496, 0.3833, 0.9384, 0.3925, 0.9687, 0.3359, 0.9717, 0.3418, 0.4717, 0.3418, 0.4687, 0.3359, 0.4384, 0.3925, 0.4496, 0.3833, 0.9717, 0.3418, 0.9687, 0.3342, 0.9777, 0.3045, 0.9854, 0.2968, 0.4854, 0.2968, 0.4777, 0.3045, 0.4687, 0.3342, 0.4717, 0.3418, 0.9854, 0.2968, 0.9777, 0.3045, 0.9829, 0.2522, 0.99, 0.25, 0.49, 0.25, 0.4829, 0.2522, 0.4777, 0.3045, 0.4854, 0.2968, 0.99, 0.25, 0.9829, 0.2528, 0.9788, 0.2112, 0.9854, 0.2032, 0.4854, 0.2032, 0.4788, 0.2112, 0.4829, 0.2528, 0.49, 0.25, 0.9854, 0.2032, 0.9788, 0.2112, 0.9655, 0.1674, 0.9717, 0.1582, 0.4717, 0.1582, 0.4655, 0.1674, 0.4788, 0.2112, 0.4854, 0.2032, 0.9717, 0.1582, 0.9655, 0.1674, 0.944, 0.127, 0.9496, 0.1167, 0.4496, 0.1167, 0.444, 0.127, 0.4655, 0.1674, 0.4717, 0.1582, 0.9496, 0.1167, 0.944, 0.127, 0.915, 0.09165, 0.9197, 0.08029, 0.4197, 0.08029, 0.415, 0.09165, 0.444, 0.127, 0.4496, 0.1167, 0.9197, 0.08029, 0.915, 0.09165, 0.8746, 0.05843, 0.8833, 0.05045, 0.3833, 0.05045, 0.3755, 0.05924, 0.415, 0.09165, 0.4197, 0.08029, 0.8833, 0.05045, 0.8746, 0.05073, 0.8366, 0.03043, 0.8418, 0.02827, 0.3418, 0.02827, 0.3324, 0.02827, 0.3755, 0.0513, 0.3833, 0.05045, 0.8418, 0.02827, 0.8366, 0.02955, 0.7916, 0.01591, 0.7968, 0.01461, 0.2968, 0.01461, 0.2916, 0.01591, 0.3324, 0.02827, 0.3418, 0.02827, 0.7968, 0.01461, 0.7916, 0.01504, 0.75, 0.01094, 0.7535, 0.01034, 0.2535, 0.01035, 0.25, 0.01094, 0.2916, 0.01504, 0.2968, 0.01461, 0.4977, 0.9631, 0.5023, 0.9685, 0.5023, 0.5369, 0.4977, 0.5315, 0.7465, 0.01035, 0.75, 0.01094, 0.7127, 0.01461, 0.7032, 0.01461, 0.2032, 0.01461, 0.2127, 0.01461, 0.25, 0.01094, 0.2465, 0.01034, 0.7032, 0.01461, 0.7127, 0.01461, 0.6634, 0.02956, 0.6582, 0.02827, 0.1582, 0.02827, 0.1634, 0.02956, 0.2127, 0.01461, 0.2032, 0.01461, 0.6582, 0.02827, 0.6634, 0.03044, 0.6254, 0.05073, 0.6167, 0.05045, 0.1167, 0.05045, 0.1254, 0.05073, 0.1634, 0.03044, 0.1582, 0.02827, 0.6167, 0.05045, 0.6254, 0.05843, 0.585, 0.09165, 0.5803, 0.08029, 0.08029, 0.08029, 0.085, 0.09165, 0.1254, 0.05843, 0.1167, 0.05045, 0.5803, 0.08029, 0.585, 0.09165, 0.556, 0.127, 0.5504, 0.1167, 0.05045, 0.1167, 0.05599, 0.127, 0.085, 0.09165, 0.08029, 0.08029, 0.5504, 0.1167, 0.556, 0.127, 0.5345, 0.1674, 0.5283, 0.1582, 0.02827, 0.1582, 0.03446, 0.1674, 0.05599, 0.127, 0.05045, 0.1167, 0.5283, 0.1582, 0.5345, 0.1674, 0.5212, 0.2112, 0.5146, 0.2032, 0.01461, 0.2032, 0.0212, 0.2112, 0.03446, 0.1674, 0.02827, 0.1582, 0.5146, 0.2032, 0.5212, 0.2112, 0.5171, 0.2528, 0.51, 0.25, 0.01, 0.25, 0.01712, 0.2528, 0.0212, 0.2112, 0.01461, 0.2032, 0.51, 0.25, 0.5171, 0.2522, 0.5223, 0.3045, 0.5146, 0.2968, 0.01461, 0.2968, 0.02229, 0.3045, 0.01712, 0.2522, 0.01, 0.25, 0.5146, 0.2968, 0.5223, 0.3045, 0.5313, 0.3342, 0.5283, 0.3418, 0.02827, 0.3418, 0.03131, 0.3342, 0.02229, 0.3045, 0.01461, 0.2968, 0.5283, 0.3418, 0.5313, 0.3359, 0.5616, 0.3925, 0.5504, 0.3833, 0.05045, 0.3833, 0.06163, 0.3925, 0.03131, 0.3359, 0.02827, 0.3418, 0.5504, 0.3833, 0.5616, 0.3925, 0.5886, 0.4253, 0.5783, 0.4173, 0.07817, 0.4171, 0.08861, 0.4253, 0.06163, 0.3925, 0.05045, 0.3833, 0.1226, 0.9622, 0.1272, 0.9685, 0.1271, 0.5335, 0.1225, 0.5376, 0.5832, 0.4221, 0.5886, 0.4253, 0.6085, 0.4415, 0.6139, 0.4473, 0.1138, 0.4472, 0.1085, 0.4415, 0.08861, 0.4253, 0.08305, 0.422, 0.0916, 0.9656, 0.09625, 0.9624, 0.09611, 0.5378, 0.09149, 0.5327, 0.6197, 0.4512, 0.6085, 0.4415, 0.6543, 0.466, 0.6582, 0.4717, 0.1582, 0.4717, 0.1543, 0.466, 0.1085, 0.4415, 0.1195, 0.4511, 0.6582, 0.4717, 0.6543, 0.4657, 0.6977, 0.4789, 0.7032, 0.4854, 0.2032, 0.4854, 0.1977, 0.4789, 0.1543, 0.4657, 0.1582, 0.4717, 0.7032, 0.4854, 0.6977, 0.4779, 0.75, 0.4831, 0.7469, 0.4897, 0.2469, 0.4897, 0.25, 0.4831, 0.1977, 0.4779, 0.2032, 0.4854, 0.75, 0.4831, 0.9829, 0.2551, 0.8023, 0.4779])
me_cylinder.materials.append(mat_blueheart)
me_cylinder.update()
me_cylinder.normals_split_custom_set([tuple(v) for v in zip(*[iter([0.7791, 0.6269, 4.747e-09, 0.8513, 0.5247, 7.788e-09, 0.779, 0.627, 0.0, -2.064e-08, 0.0, -1.0, -3.381e-08, 0.0, -1.0, 1.38e-08, 0.0, -1.0, -3.381e-08, 0.0, -1.0, -6.256e-08, 0.0, -1.0, -9.504e-09, 0.0, -1.0, 0.1962, 0.9806, 5.503e-09, 0.1962, 0.9806, 6.907e-09, 0.1962, 0.9806, 1.403e-09, 0.6665, 0.7455, 0.0, 0.7831, 0.6219, 0.0, 0.7829, 0.6221, 0.0, 0.7831, 0.6219, 0.0, 0.9216, 0.3882, 0.0, 0.9215, 0.3883, 0.0, 0.9216, 0.3882, 0.0, 0.9807, 0.1957, 0.0, 0.9807, 0.1957, 0.0, 0.9807, 0.1957, 0.0, 1.0, -4.302e-05, 0.0, 1.0, 6.268e-06, 0.0, 1.0, -4.302e-05, 0.0, 0.9808, -0.1951, 0.0, 0.9808, -0.1951, 0.0, 0.9808, -0.1951, 0.0, 0.9247, -0.3807, 0.0, 0.9247, -0.3807, 0.0, 0.9247, -0.3807, 0.0, 0.8547, -0.5191, 0.0, 0.8547, -0.5191, 0.0, 0.8547, -0.5191, 0.0, 0.803, -0.596, 0.0, 0.803, -0.596, 0.0, 0.803, -0.596, 0.0, 0.7694, -0.6388, 0.0, 0.7694, -0.6388, 0.0, 0.0, 0.0, -1.0, 1.181e-08, 0.0, -1.0, -1.455e-08, 0.0, -1.0, 1.181e-08, 0.0, -1.0, 2.881e-08, 0.0, -1.0, -5.315e-08, 0.0, -1.0, 2.881e-08, 0.0, -1.0, 0.0, 0.0, -1.0, -4.674e-08, 0.0, -1.0, -0.7368, -0.6761, 0.0, -0.7389, -0.6738, 0.0, -0.7389, -0.6738, 0.0, -0.7389, -0.6738, 0.0, -0.7485, -0.6631, 0.0, -0.7485, -0.6632, 0.0, -0.7485, -0.6631, 0.0, -0.7694, -0.6388, 0.0, -0.7694, -0.6388, 0.0, -0.7694, -0.6388, 0.0, -0.803, -0.596, 0.0, -0.803, -0.596, 0.0, -0.803, -0.596, 0.0, -0.8547, -0.5191, 0.0, -0.8547, -0.5191, 0.0, -0.8547, -0.5191, 0.0, -0.9247, -0.3807, 0.0, -0.9247, -0.3807, 0.0, -0.9247, -0.3807, 0.0, -0.9808, -0.1951, 0.0, -0.9808, -0.1951, 0.0, -0.9808, -0.1951, 0.0, -1.0, 6.268e-06, 0.0, -1.0, -4.289e-05, 0.0, 6.693e-09, 0.0, -1.0, 1.858e-08, 0.0, -1.0, -2.482e-08, 0.0, -1.0, 1.858e-08, 0.0, -1.0, 2.19e-08, 0.0, -1.0, -2.482e-08, 0.0, -1.0, 2.19e-08, 0.0, -1.0, -6.389e-08, 0.0, -1.0, -1.133e-08, 0.0, -1.0, -6.389e-08, 0.0, -1.0, 0.0, 0.0, -1.0, -1.133e-08, 0.0, -1.0, 0.0, 0.0, -1.0, 0.0, 0.0, -1.0, -1.133e-08, 0.0, -1.0, 0.3586, 0.9335, 0.0, 0.5376, 0.8432, 0.0, 0.5374, 0.8433, 0.0, 0.1962, 0.9806, 5.503e-09, 0.1962, 0.9806, 1.403e-09, 0.1962, 0.9806, 0.0, 0.5376, 0.8432, 0.0, 0.7791, 0.6269, 4.747e-09, 0.779, 0.627, 0.0, 0.7791, 0.6269, 4.747e-09, 0.8513, 0.5247, 1.721e-08, 0.8513, 0.5247, 7.788e-09, -8.519e-08, 0.0, 1.0, -2.16e-08, 0.0, 1.0, -1.146e-08, 0.0, 1.0, -1.019e-08, 0.0, 1.0, -2.778e-08, 0.0, 1.0, 2.092e-08, 0.0, 1.0, -0.5374, 0.8433, -3.039e-08, -0.3586, 0.9335, -2.059e-08, -0.5376, 0.8432, 0.0, 1.23e-08, 0.0, 1.0, 6.389e-08, 0.0, 1.0, -1.13e-08, 0.0, 1.0, 0.6665, 0.7455, 0.0, 0.7829, 0.6221, 0.0, 0.6665, 0.7455, 0.0, 0.7831, 0.6219, 0.0, 0.9215, 0.3883, 0.0, 0.7829, 0.6221, 0.0, 0.9216, 0.3882, 0.0, 0.9807, 0.1957, 0.0, 0.9215, 0.3883, 0.0, 0.9807, 0.1957, 0.0, 1.0, 6.268e-06, 0.0, 0.9807, 0.1957, 0.0, 1.0, -4.302e-05, 0.0, 0.9808, -0.1951, 0.0, 1.0, 6.268e-06, 0.0, 0.9808, -0.1951, 0.0, 0.9247, -0.3807, 0.0, 0.9808, -0.1951, 0.0, 0.9247, -0.3807, 0.0, 0.8547, -0.5191, 0.0, 0.9247, -0.3807, 0.0, 0.8547, -0.5191, 0.0, 0.803, -0.596, 0.0, 0.8547, -0.5191, 0.0, 0.803, -0.596, 0.0, 0.7694, -0.6388, 0.0, 0.803, -0.596, 0.0, 0.7694, -0.6388, 0.0, 0.7485, -0.6631, 0.0, 0.7694, -0.6388, 0.0, 1.444e-09, 0.0, 1.0, -7.421e-09, 0.0, 1.0, 1.449e-09, 0.0, 1.0, 0.7389, -0.6738, -1.975e-09, 0.7368, -0.6761, -2.358e-09, 0.7389, -0.6738, 0.0, -7.421e-09, 0.0, 1.0, -4.674e-08, 0.0, 1.0, 4.086e-09, 0.0, 1.0, -0.7389, -0.6738, 0.0, -0.7485, -0.6632, 0.0, -0.7389, -0.6738, 0.0, -0.7485, -0.6631, 0.0, -0.7694, -0.6388, 0.0, -0.7485, -0.6632, 0.0, -0.7694, -0.6388, 0.0, -0.803, -0.596, 0.0, -0.7694, -0.6388, 0.0, -0.803, -0.596, 0.0, -0.8547, -0.5191, 0.0, -0.803, -0.596, 0.0, -0.8547, -0.5191, 0.0, -0.9247, -0.3807, 0.0, -0.8547, -0.5191, 0.0, -0.9247, -0.3807, 0.0, -0.9808, -0.1951, 0.0, -0.9247, -0.3807, 0.0, -0.9808, -0.1951, 0.0, -1.0, -4.289e-05, 0.0, -0.9808, -0.1951, 0.0, -1.0, 6.268e-06, 0.0, -0.9807, 0.1957, 0.0, -1.0, -4.289e-05, 0.0, -0.9807, 0.1957, 0.0, -0.9216, 0.3882, 0.0, -0.9807, 0.1957, 0.0, -0.9215, 0.3883, 0.0, -0.7831, 0.6219, 0.0, -0.9216, 0.3882, 0.0, -2.778e-08, 0.0, 1.0, -1.146e-08, 0.0, 1.0, -2.16e-08, 0.0, 1.0, -0.1962, 0.9806, 8.916e-08, -0.1962, 0.9806, 2.274e-08, -0.1962, 0.9806, 0.0, 0.3586, 0.9335, 0.0, 0.5374, 0.8433, 0.0, 0.3586, 0.9335, 0.0, 0.5376, 0.8432, 0.0, 0.779, 0.627, 0.0, 0.5374, 0.8433, 0.0, -1.611e-08, 0.0, 1.0, 0.0, 0.0, 1.0, -1.727e-08, 0.0, 1.0, 2.092e-08, 0.0, 1.0, -2.504e-08, 0.0, 1.0, -1.019e-08, 0.0, 1.0, -0.779, 0.627, 0.0, -0.5374, 0.8433, -3.039e-08, -0.5376, 0.8432, 0.0, -0.779, 0.627, 0.0, -0.5376, 0.8432, 0.0, -0.7791, 0.6269, -1.797e-08, -0.7829, 0.6221, -8.383e-09, -0.6665, 0.7455, -5.017e-09, -0.7831, 0.6219, 0.0, -0.1962, 0.9806, 8.916e-08, -0.1962, 0.9806, 1.119e-07, -0.1962, 0.9806, 2.274e-08, -0.7829, 0.6221, -8.383e-09, -0.6665, 0.7455, -2.157e-08, -0.6665, 0.7455, -5.017e-09, -0.9215, 0.3883, 0.0, -0.7829, 0.6221, -8.383e-09, -0.7831, 0.6219, 0.0, -0.9807, 0.1957, 0.0, -0.9215, 0.3883, 0.0, -0.9216, 0.3882, 0.0, -1.0, 6.268e-06, 0.0, -0.9807, 0.1957, 0.0, -0.9807, 0.1957, 0.0, -2.504e-08, 0.0, 1.0, 3.276e-09, 0.0, 1.0, -1.019e-08, 0.0, 1.0, 3.276e-09, 0.0, 1.0, 4.424e-08, 0.0, 1.0, -1.019e-08, 0.0, 1.0, 4.424e-08, 0.0, 1.0, 0.0, 0.0, 1.0, -1.019e-08, 0.0, 1.0, 0.0, 0.0, 1.0, 1.444e-09, 0.0, 1.0, -1.019e-08, 0.0, 1.0, -1.019e-08, 0.0, 1.0, 1.444e-09, 0.0, 1.0, 1.449e-09, 0.0, 1.0, 0.7485, -0.6632, 0.0, 0.7389, -0.6738, 0.0, 0.7485, -0.6631, 0.0, 1.449e-09, 0.0, 1.0, 3.646e-08, 0.0, 1.0, -1.019e-08, 0.0, 1.0, -0.7368, -0.6761, 0.0, -0.7389, -0.6738, 0.0, -0.7368, -0.6761, 0.0, 0.7389, -0.6738, -1.975e-09, 0.7368, -0.6761, -6.31e-09, 0.7368, -0.6761, -2.358e-09, 0.7485, -0.6632, 0.0, 0.7389, -0.6738, -1.975e-09, 0.7389, -0.6738, 0.0, 0.7694, -0.6388, 0.0, 0.7485, -0.6632, 0.0, 0.7485, -0.6631, 0.0, 3.646e-08, 0.0, 1.0, 9.279e-10, 0.0, 1.0, -1.019e-08, 0.0, 1.0, 9.279e-10, 0.0, 1.0, -2.64e-08, 0.0, 1.0, -1.019e-08, 0.0, 1.0, -2.64e-08, 0.0, 1.0, 1.252e-08, 0.0, 1.0, -1.019e-08, 0.0, 1.0, 1.252e-08, 0.0, 1.0, -1.611e-08, 0.0, 1.0, -1.019e-08, 0.0, 1.0, -0.8513, 0.5247, -2.948e-08, -0.779, 0.627, 0.0, -0.7791, 0.6269, -1.797e-08, 1.23e-08, 0.0, 1.0, -1.727e-08, 0.0, 1.0, 0.0, 0.0, 1.0, 6.389e-08, 0.0, 1.0, 0.0, 0.0, 1.0, -1.13e-08, 0.0, 1.0, 0.0, 0.0, 1.0, 0.0, 0.0, 1.0, -1.13e-08, 0.0, 1.0, -2.845e-08, 0.0, -1.0, 2.504e-08, 0.0, -1.0, -1.323e-08, 0.0, -1.0, -0.8513, 0.5247, -2.948e-08, -0.7791, 0.6269, -1.797e-08, -0.8513, 0.5247, -6.515e-08, 1.38e-08, 0.0, -1.0, 0.0, 0.0, -1.0, -2.064e-08, 0.0, -1.0, -9.504e-09, 0.0, -1.0, 8.519e-08, 0.0, -1.0, -3.381e-08, 0.0, -1.0, 8.519e-08, 0.0, -1.0, 1.38e-08, 0.0, -1.0, -3.381e-08, 0.0, -1.0, -0.5374, 0.8433, -3.039e-08, -0.3586, 0.9335, -8.023e-08, -0.3586, 0.9335, -2.059e-08, 0.0, 0.0, -1.0, -2.845e-08, 0.0, -1.0, -2.064e-08, 0.0, -1.0, -1.13e-08, 0.0, 1.0, -1.727e-08, 0.0, 1.0, 1.23e-08, 0.0, 1.0, 2.504e-08, 0.0, -1.0, -3.276e-09, 0.0, -1.0, -1.323e-08, 0.0, -1.0, -3.276e-09, 0.0, -1.0, -4.424e-08, 0.0, -1.0, -1.323e-08, 0.0, -1.0, -4.424e-08, 0.0, -1.0, 0.0, 0.0, -1.0, -1.323e-08, 0.0, -1.0, 0.0, 0.0, -1.0, 0.0, 0.0, -1.0, -1.323e-08, 0.0, -1.0, -1.323e-08, 0.0, -1.0, 0.0, 0.0, -1.0, -1.455e-08, 0.0, -1.0, 5.815e-09, 0.0, 1.0, 1.449e-09, 0.0, 1.0, -7.421e-09, 0.0, 1.0, -1.455e-08, 0.0, -1.0, -3.646e-08, 0.0, -1.0, -1.323e-08, 0.0, -1.0, -5.315e-08, 0.0, -1.0, -1.455e-08, 0.0, -1.0, 1.181e-08, 0.0, -1.0, -5.315e-08, 0.0, -1.0, 2.881e-08, 0.0, -1.0, -4.674e-08, 0.0, -1.0, -4.674e-08, 0.0, 1.0, 0.0, 0.0, 1.0, 4.086e-09, 0.0, 1.0, 4.086e-09, 0.0, 1.0, 5.815e-09, 0.0, 1.0, -7.421e-09, 0.0, 1.0, -3.646e-08, 0.0, -1.0, -9.279e-10, 0.0, -1.0, -1.323e-08, 0.0, -1.0, -9.279e-10, 0.0, -1.0, 2.64e-08, 0.0, -1.0, -1.323e-08, 0.0, -1.0, 2.64e-08, 0.0, -1.0, -1.252e-08, 0.0, -1.0, -1.323e-08, 0.0, -1.0, -1.252e-08, 0.0, -1.0, 6.693e-09, 0.0, -1.0, -1.323e-08, 0.0, -1.0, 6.693e-09, 0.0, -1.0, -2.482e-08, 0.0, -1.0, -1.323e-08, 0.0, -1.0, 0.0, 0.0, 1.0, 2.092e-08, 0.0, 1.0, -2.778e-08, 0.0, 1.0, -2.16e-08, 0.0, 1.0, 0.0, 0.0, 1.0, -2.778e-08, 0.0, 1.0, -1.727e-08, 0.0, 1.0, -1.019e-08, 0.0, 1.0, -1.611e-08, 0.0, 1.0, -1.133e-08, 0.0, -1.0, -2.482e-08, 0.0, -1.0, 2.19e-08, 0.0, -1.0, 9.504e-09, 0.0, 1.0, -8.519e-08, 0.0, 1.0, -1.146e-08, 0.0, 1.0, -1.146e-08, 0.0, 1.0, 6.256e-08, 0.0, 1.0, 9.504e-09, 0.0, 1.0, 3.821e-05, -6.258e-06, -1.0, 0.8513, 0.5246, -5.96e-07, -0.8513, 0.5247, 1.004e-05, -0.8513, 0.5246, 2.682e-07, 0.8513, 0.5247, -9.969e-06, -3.858e-05, -6.191e-06, 1.0, -0.3586, 0.9335, 7.74e-06, 0.1963, 0.9806, -1.091e-05, 4.023e-06, -1.329e-05, -1.0, -2.265e-05, -1.848e-05, 1.0, 0.1963, 0.9806, -1.352e-05, -0.3587, 0.9335, 1.752e-05, 0.1962, 0.9806, -2.898e-06, 0.6665, 0.7455, -5.364e-06, 2.357e-05, -1.457e-05, -1.0, -3.225e-05, 3.359e-05, 1.0, 0.6665, 0.7455, -6.484e-06, 0.1962, 0.9806, 1.319e-05, 0.7369, -0.676, -2.801e-05, -0.7368, -0.6761, 2.725e-05, -2.921e-05, -4.464e-05, -1.0, -1.159e-05, -1.091e-05, 1.0, -0.7369, -0.6761, -1.648e-05, 0.7368, -0.6761, -1.381e-05, -0.6665, 0.7455, 6.514e-06, -0.1962, 0.9806, -1.302e-05, 3.21e-05, 3.344e-05, -1.0, -2.345e-05, -1.487e-05, 1.0, -0.1962, 0.9806, 3.494e-06, -0.6665, 0.7455, 5.752e-06, -0.1963, 0.9806, 1.333e-05, 0.3587, 0.9335, -1.764e-05, 2.265e-05, -1.851e-05, -1.0, -4.053e-06, -1.329e-05, 1.0, 0.3586, 0.9335, -7.68e-06, -0.1963, 0.9806, 1.107e-05, -0.8513, 0.5247, -1.49e-06, -0.779, 0.627, 0.00826, -9.447e-06, -4.858e-06, -1.0, 2.614e-05, 4.967e-05, -1.0, -0.7791, 0.6269, -0.008067, -0.8513, 0.5247, 1.925e-05, -3.24e-05, -1.332e-05, 1.0, -3.4e-05, 2.533e-06, 1.0, 0.8513, 0.5247, -4.048e-05, 0.8513, 0.5247, 5.926e-06, -0.8513, 0.5247, 4.044e-05, -0.8513, 0.5247, -5.96e-06, -0.779, 0.627, 0.00826, -0.5372, 0.8432, 0.02092, 3.806e-05, 2.572e-05, -1.0, -9.447e-06, -4.858e-06, -1.0, -0.5373, 0.8431, -0.02017, -0.7791, 0.6269, -0.008067, -3.4e-05, 2.533e-06, 1.0, -3.752e-05, 9.209e-06, 1.0, -0.5372, 0.8432, 0.02092, -0.3586, 0.9335, 7.74e-06, 4.023e-06, -1.329e-05, -1.0, 3.806e-05, 2.572e-05, -1.0, -0.3587, 0.9335, 1.752e-05, -0.5373, 0.8431, -0.02017, -3.752e-05, 9.209e-06, 1.0, -2.265e-05, -1.848e-05, 1.0, 0.1963, 0.9806, -1.352e-05, 0.1963, 0.9806, -1.091e-05, -0.3586, 0.9335, 7.74e-06, -0.3587, 0.9335, 1.752e-05, 0.1963, 0.9806, -1.091e-05, 0.1962, 0.9806, -2.898e-06, 2.357e-05, -1.457e-05, -1.0, 4.023e-06, -1.329e-05, -1.0, 0.1962, 0.9806, 1.319e-05, 0.1963, 0.9806, -1.352e-05, -2.265e-05, -1.848e-05, 1.0, -3.225e-05, 3.359e-05, 1.0, 0.6665, 0.7455, -6.484e-06, 0.6665, 0.7455, -5.364e-06, 0.1962, 0.9806, -2.898e-06, 0.1962, 0.9806, 1.319e-05, 0.6665, 0.7455, -5.364e-06, 0.7833, 0.6215, 0.01234, 2.095e-05, 2.742e-05, -1.0, 2.357e-05, -1.457e-05, -1.0, 0.7833, 0.6215, -0.01291, 0.6665, 0.7455, -6.484e-06, -3.225e-05, 3.359e-05, 1.0, -2.483e-05, 3.843e-05, 1.0, 0.7833, 0.6215, 0.01234, 0.9215, 0.3884, 0.004454, 1.04e-05, -2.295e-05, -1.0, 2.095e-05, 2.742e-05, -1.0, 0.9214, 0.3885, -0.004616, 0.7833, 0.6215, -0.01291, -2.483e-05, 3.843e-05, 1.0, -5.722e-06, 1.281e-06, 1.0, 0.9215, 0.3884, 0.004454, 0.9807, 0.1956, 0.004794, 2.638e-05, 1.119e-05, -1.0, 1.04e-05, -2.295e-05, -1.0, 0.9807, 0.1957, -0.004913, 0.9214, 0.3885, -0.004616, -5.722e-06, 1.281e-06, 1.0, 3.129e-05, 1.338e-05, 1.0, 0.9807, 0.1956, 0.004794, 1.0, 2.462e-05, 0.004686, 3.663e-05, -3.331e-05, -1.0, 2.638e-05, 1.119e-05, -1.0, 1.0, 0.0001197, -0.004799, 0.9807, 0.1957, -0.004913, 3.129e-05, 1.338e-05, 1.0, 3.073e-05, 2.034e-06, 1.0, 1.0, 2.462e-05, 0.004686, 0.9808, -0.1951, 0.004867, 3.406e-05, -9.47e-06, -1.0, 3.663e-05, -3.331e-05, -1.0, 0.9808, -0.1951, -0.004966, 1.0, 0.0001197, -0.004799, 3.073e-05, 2.034e-06, 1.0, 2.861e-05, -2.779e-05, 1.0, 0.9808, -0.1951, 0.004867, 0.9247, -0.3808, 0.004583, -2.322e-05, -3.871e-05, -1.0, 3.406e-05, -9.47e-06, -1.0, 0.9247, -0.3807, -0.004653, 0.9808, -0.1951, -0.004966, 2.861e-05, -2.779e-05, 1.0, 2.265e-05, 2.304e-05, 1.0, 0.9247, -0.3808, 0.004583, 0.8547, -0.5191, 0.001691, -9.924e-06, -1.739e-05, -1.0, -2.322e-05, -3.871e-05, -1.0, 0.8548, -0.519, -0.001743, 0.9247, -0.3807, -0.004653, 2.265e-05, 2.304e-05, 1.0, 2.992e-05, -1.01e-05, 1.0, 0.8547, -0.5191, 0.001691, 0.803, -0.596, 0.0005123, -1.499e-05, -5.96e-07, -1.0, -9.924e-06, -1.739e-05, -1.0, 0.803, -0.596, -0.0005047, 0.8548, -0.519, -0.001743, 2.992e-05, -1.01e-05, 1.0, -1.252e-05, -2.256e-05, 1.0, 0.803, -0.596, 0.0005123, 0.7694, -0.6388, 0.0001772, 2.384e-06, 1.848e-05, -1.0, -1.499e-05, -5.96e-07, -1.0, 0.7694, -0.6388, -0.0001868, 0.803, -0.596, -0.0005047, -1.252e-05, -2.256e-05, 1.0, 1.824e-05, 1.943e-05, 1.0, 0.7694, -0.6388, 0.0001772, 0.7485, -0.6631, 5.317e-05, -9.805e-06, -2.712e-05, -1.0, 2.384e-06, 1.848e-05, -1.0, 0.7485, -0.6631, -4.524e-05, 0.7694, -0.6388, -0.0001868, 1.824e-05, 1.943e-05, 1.0, -1.758e-05, -1.043e-06, 1.0, 0.7485, -0.6631, 5.317e-05, 0.7389, -0.6738, -6.706e-06, -7.808e-06, 5.931e-06, -1.0, -9.805e-06, -2.712e-05, -1.0, 0.739, -0.6738, 7.778e-06, 0.7485, -0.6631, -4.524e-05, -1.758e-05, -1.043e-06, 1.0, 1.83e-05, -1.627e-05, 1.0, 0.7389, -0.6738, -6.706e-06, 0.7369, -0.676, -2.801e-05, -2.921e-05, -4.464e-05, -1.0, -7.808e-06, 5.931e-06, -1.0, 0.7369, -0.676, 1.72e-05, 0.739, -0.6738, 7.778e-06, 1.83e-05, -1.627e-05, 1.0, -4.531e-05, -2.978e-05, 1.0, -0.7368, -0.6761, -8.056e-06, -0.7368, -0.6761, -1.06e-05, 0.7368, -0.6761, 7.569e-06, 0.7368, -0.6761, 1.011e-05, -0.7369, -0.676, -5.066e-07, -0.739, -0.6738, 2.149e-05, 1.499e-05, -1.311e-06, -1.0, 1.335e-05, -3.025e-05, -1.0, -0.7389, -0.6738, -6.676e-06, -0.7369, -0.6761, -1.648e-05, -1.159e-05, -1.091e-05, 1.0, 2.897e-05, -6.02e-06, 1.0, -0.739, -0.6738, 2.149e-05, -0.7485, -0.6631, 6.884e-05, -3.633e-05, 4.709e-06, -1.0, 1.499e-05, -1.311e-06, -1.0, -0.7485, -0.6632, -4.596e-05, -0.7389, -0.6738, -6.676e-06, 2.897e-05, -6.02e-06, 1.0, 1.612e-05, -2.861e-05, 1.0, -0.7485, -0.6631, 6.884e-05, -0.7694, -0.6388, 0.0001947, -3.195e-05, 1.433e-05, -1.0, -3.633e-05, 4.709e-06, -1.0, -0.7693, -0.6388, -0.0002025, -0.7485, -0.6632, -4.596e-05, 1.612e-05, -2.861e-05, 1.0, 1.609e-05, -1.177e-05, 1.0, -0.7694, -0.6388, 0.0001947, -0.803, -0.596, 0.0005488, 1.535e-05, -2.006e-05, -1.0, -3.195e-05, 1.433e-05, -1.0, -0.803, -0.596, -0.0005123, -0.7693, -0.6388, -0.0002025, 1.609e-05, -1.177e-05, 1.0, 1.499e-05, -5.96e-07, 1.0, -0.803, -0.596, 0.0005488, -0.8548, -0.519, 0.001743, -2.992e-05, -1.01e-05, -1.0, 1.535e-05, -2.006e-05, -1.0, -0.8547, -0.5191, -0.001691, -0.803, -0.596, -0.0005123, 1.499e-05, -5.96e-07, 1.0, 9.924e-06, -1.739e-05, 1.0, -0.8548, -0.519, 0.001743, -0.9247, -0.3807, 0.004653, -2.265e-05, 2.304e-05, -1.0, -2.992e-05, -1.01e-05, -1.0, -0.9247, -0.3808, -0.004583, -0.8547, -0.5191, -0.001691, 9.924e-06, -1.739e-05, 1.0, 2.322e-05, -3.871e-05, 1.0, -0.9247, -0.3807, 0.004653, -0.9808, -0.1951, 0.004966, -2.861e-05, -2.779e-05, -1.0, -2.265e-05, 2.304e-05, -1.0, -0.9808, -0.1951, -0.004867, -0.9247, -0.3808, -0.004583, 2.322e-05, -3.871e-05, 1.0, -3.406e-05, -9.47e-06, 1.0, -0.9808, -0.1951, 0.004966, -1.0, 0.0001197, 0.004799, -3.073e-05, 2.034e-06, -1.0, -2.861e-05, -2.779e-05, -1.0, -1.0, 2.462e-05, -0.004686, -0.9808, -0.1951, -0.004867, -3.406e-05, -9.47e-06, 1.0, -3.663e-05, -3.331e-05, 1.0, -1.0, 0.0001197, 0.004799, -0.9807, 0.1957, 0.004913, -3.129e-05, 1.338e-05, -1.0, -3.073e-05, 2.034e-06, -1.0, -0.9807, 0.1956, -0.004794, -1.0, 2.462e-05, -0.004686, -3.663e-05, -3.331e-05, 1.0, -2.638e-05, 1.119e-05, 1.0, -0.9807, 0.1957, 0.004913, -0.9214, 0.3885, 0.004616, 5.722e-06, 1.281e-06, -1.0, -3.129e-05, 1.338e-05, -1.0, -0.9215, 0.3884, -0.004454, -0.9807, 0.1956, -0.004794, -2.638e-05, 1.119e-05, 1.0, -1.04e-05, -2.295e-05, 1.0, -0.9214, 0.3885, 0.004616, -0.7833, 0.6215, 0.01291, 2.483e-05, 3.843e-05, -1.0, 5.722e-06, 1.281e-06, -1.0, -0.7833, 0.6215, -0.01234, -0.9215, 0.3884, -0.004454, -1.04e-05, -2.295e-05, 1.0, -2.095e-05, 2.742e-05, 1.0, -0.7833, 0.6215, 0.01291, -0.6665, 0.7455, 6.514e-06, 3.21e-05, 3.344e-05, -1.0, 2.483e-05, 3.843e-05, -1.0, -0.6665, 0.7455, 5.752e-06, -0.7833, 0.6215, -0.01234, -2.095e-05, 2.742e-05, 1.0, -2.345e-05, -1.487e-05, 1.0, -0.1962, 0.9806, 3.494e-06, -0.1962, 0.9806, -1.302e-05, -0.6665, 0.7455, 6.514e-06, -0.6665, 0.7455, 5.752e-06, -0.1962, 0.9806, -1.302e-05, -0.1963, 0.9806, 1.333e-05, 2.265e-05, -1.851e-05, -1.0, 3.21e-05, 3.344e-05, -1.0, -0.1963, 0.9806, 1.107e-05, -0.1962, 0.9806, 3.494e-06, -2.345e-05, -1.487e-05, 1.0, -4.053e-06, -1.329e-05, 1.0, 0.3586, 0.9335, -7.68e-06, 0.3587, 0.9335, -1.764e-05, -0.1963, 0.9806, 1.333e-05, -0.1963, 0.9806, 1.107e-05, 0.3587, 0.9335, -1.764e-05, 0.5373, 0.8431, 0.02017, 3.783e-05, 9.418e-06, -1.0, 2.265e-05, -1.851e-05, -1.0, 0.5372, 0.8432, -0.02092, 0.3586, 0.9335, -7.68e-06, -4.053e-06, -1.329e-05, 1.0, -3.779e-05, 2.593e-05, 1.0, 0.5373, 0.8431, 0.02017, 0.7791, 0.6269, 0.008067, 3.46e-05, 3.099e-06, -1.0, 3.783e-05, 9.418e-06, -1.0, 0.779, 0.627, -0.00826, 0.5372, 0.8432, -0.02092, -3.779e-05, 2.593e-05, 1.0, 1.01e-05, -4.47e-06, 1.0, 0.7791, 0.6269, 0.008067, 0.8513, 0.5247, -1.854e-05, 3.302e-05, -1.308e-05, -1.0, 3.46e-05, 3.099e-06, -1.0, 0.8513, 0.5247, 6.258e-07, 0.779, 0.627, -0.00826, 1.01e-05, -4.47e-06, 1.0, -2.539e-05, 4.997e-05, 1.0, -1.323e-08, 0.0, -1.0, -2.064e-08, 0.0, -1.0, -2.845e-08, 0.0, -1.0, -0.7796, -0.6263, -0.0006014, -0.7792, -0.6268, 2.171e-05, -0.8536, -0.5209, -0.00122, 0.001737, 0.002622, 1.0, 0.0008045, 0.001135, 1.0, 0.0007323, 0.006707, 1.0, 0.0007323, 0.006707, 1.0, 0.002792, 0.02965, 0.9996, -0.00454, 0.06968, 0.9976, -0.1967, -0.9805, 4.292e-05, -0.1973, -0.9803, -0.0001478, -0.1965, -0.9805, 0.0001028, -0.6652, -0.7466, 0.0001304, -0.7813, -0.6241, 3.361e-05, -0.7812, -0.6242, 0.0001288, -0.7812, -0.6242, 0.0001288, -0.9219, -0.3875, -6.899e-06, -0.922, -0.3872, -9.577e-05, -0.922, -0.3872, -9.577e-05, -0.9809, -0.1946, -1.142e-05, -0.9809, -0.1946, 3.062e-05, -0.9809, -0.1946, 3.062e-05, -1.0, 0.0002585, -3.754e-06, -1.0, 0.0003358, -2.643e-05, -1.0, 0.0003358, -2.643e-05, -0.9808, 0.1952, -2.263e-06, -0.9808, 0.1952, 1.963e-05, -0.9808, 0.1952, 1.963e-05, -0.9248, 0.3805, 2.072e-05, -0.9248, 0.3806, 1.497e-05, -0.9248, 0.3806, 1.497e-05, -0.8548, 0.5189, 1.357e-05, -0.8548, 0.519, 8.547e-06, -0.8548, 0.519, 8.547e-06, -0.8031, 0.5959, 7.666e-06, -0.8031, 0.5959, -7.778e-06, -0.8031, 0.5959, -7.778e-06, -0.7694, 0.6388, -2.558e-05, -0.7694, 0.6388, -2.974e-05, 0.0006805, -0.001128, 1.0, -0.0006838, -0.001131, 1.0, 1.154e-05, 0.000209, 1.0, 1.154e-05, 0.000209, 1.0, -8.627e-06, 0.0001248, 1.0, -5.168e-05, 0.0005789, 1.0, -5.168e-05, 0.0005789, 1.0, -7.816e-05, 0.000622, 1.0, -0.0001796, 0.002104, 1.0, 0.7374, 0.6754, -0.0005362, 0.7394, 0.6732, -0.0004176, 0.7389, 0.6738, 9.649e-05, 0.7389, 0.6738, 9.649e-05, 0.7485, 0.6631, 6.578e-05, 0.7486, 0.6631, 3.003e-05, 0.7486, 0.6631, 3.003e-05, 0.7694, 0.6388, 1.725e-05, 0.7694, 0.6388, 1.763e-06, 0.7694, 0.6388, 1.763e-06, 0.8031, 0.5959, -2.399e-06, 0.8031, 0.5959, -7.709e-06, 0.8031, 0.5959, -7.709e-06, 0.8548, 0.519, -8.508e-06, 0.8548, 0.5189, -1.357e-05, 0.8548, 0.5189, -1.357e-05, 0.9248, 0.3806, -1.497e-05, 0.9248, 0.3805, -2.074e-05, 0.9248, 0.3805, -2.074e-05, 0.9808, 0.1952, -1.963e-05, 0.9808, 0.1952, 2.259e-06, 0.9808, 0.1952, 2.259e-06, 1.0, 0.0003358, 2.643e-05, 1.0, 0.0002587, 3.751e-06, -0.001829, 0.0005893, 1.0, -0.001745, 0.002598, 1.0, -0.0005646, 0.0008333, 1.0, -0.0005646, 0.0008333, 1.0, -0.001745, 0.002598, 1.0, -0.0008467, 0.001131, 1.0, -0.0008467, 0.001131, 1.0, -0.0008057, 0.006653, 1.0, -0.002532, 0.006966, 1.0, -0.002532, 0.006966, 1.0, -0.0008057, 0.006653, 1.0, -0.002995, 0.0293, 0.9996, -0.002995, 0.0293, 0.9996, -0.0008057, 0.006653, 1.0, 0.004232, 0.06911, 0.9976, -0.3608, -0.9326, -0.0001262, -0.5382, -0.8428, -0.0001784, -0.538, -0.843, 1.492e-05, -0.1967, -0.9805, 4.292e-05, -0.1975, -0.9803, -0.0002083, -0.1973, -0.9803, -0.0001478, -0.538, -0.843, 1.492e-05, -0.7792, -0.6268, 2.171e-05, -0.7796, -0.6263, -0.0006014, -0.7796, -0.6263, -0.0006014, -0.8536, -0.5209, -0.00122, -0.8543, -0.5198, -0.002511, -0.002338, 0.006788, -1.0, -0.0007323, 0.006707, -1.0, -0.0008045, 0.001135, -1.0, 1.131e-06, 0.001167, -1.0, -0.001811, 0.0005827, -1.0, -0.001737, 0.002622, -1.0, 0.5382, -0.8428, 0.0001783, 0.538, -0.843, -1.496e-05, 0.3608, -0.9326, 0.0001262, 0.0008467, 0.001131, -1.0, 0.0008058, 0.006653, -1.0, 0.002532, 0.006966, -1.0, -0.6652, -0.7466, 0.0001304, -0.6663, -0.7457, -0.0004003, -0.7813, -0.6241, 3.361e-05, -0.7812, -0.6242, 0.0001288, -0.7813, -0.6241, 3.361e-05, -0.9219, -0.3875, -6.899e-06, -0.922, -0.3872, -9.577e-05, -0.9219, -0.3875, -6.899e-06, -0.9809, -0.1946, -1.142e-05, -0.9809, -0.1946, 3.062e-05, -0.9809, -0.1946, -1.142e-05, -1.0, 0.0002585, -3.754e-06, -1.0, 0.0003358, -2.643e-05, -1.0, 0.0002585, -3.754e-06, -0.9808, 0.1952, -2.263e-06, -0.9808, 0.1952, 1.963e-05, -0.9808, 0.1952, -2.263e-06, -0.9248, 0.3805, 2.072e-05, -0.9248, 0.3806, 1.497e-05, -0.9248, 0.3805, 2.072e-05, -0.8548, 0.5189, 1.357e-05, -0.8548, 0.519, 8.547e-06, -0.8548, 0.5189, 1.357e-05, -0.8031, 0.5959, 7.666e-06, -0.8031, 0.5959, -7.778e-06, -0.8031, 0.5959, 7.666e-06, -0.7694, 0.6388, -2.558e-05, -0.7694, 0.6388, -2.974e-05, -0.7694, 0.6388, -2.558e-05, -0.7485, 0.6632, -1.471e-05, -0.000683, -0.001117, -1.0, 0.0007116, -0.001183, -1.0, -5.541e-05, 8.978e-05, -1.0, -0.7395, 0.6732, 0.0005392, -0.739, 0.6737, 4.044e-05, -0.7375, 0.6753, 0.0006448, -5.541e-05, 8.978e-05, -1.0, -0.0001404, 0.0006404, -1.0, -0.0004095, 0.0001253, -1.0, 0.7389, 0.6738, 9.649e-05, 0.7394, 0.6732, -0.0004176, 0.7485, 0.6631, 6.578e-05, 0.7486, 0.6631, 3.003e-05, 0.7485, 0.6631, 6.578e-05, 0.7694, 0.6388, 1.725e-05, 0.7694, 0.6388, 1.763e-06, 0.7694, 0.6388, 1.725e-05, 0.8031, 0.5959, -2.399e-06, 0.8031, 0.5959, -7.709e-06, 0.8031, 0.5959, -2.399e-06, 0.8548, 0.519, -8.508e-06, 0.8548, 0.5189, -1.357e-05, 0.8548, 0.519, -8.508e-06, 0.9248, 0.3806, -1.497e-05, 0.9248, 0.3805, -2.074e-05, 0.9248, 0.3806, -1.497e-05, 0.9808, 0.1952, -1.963e-05, 0.9808, 0.1952, 2.259e-06, 0.9808, 0.1952, -1.963e-05, 1.0, 0.0003358, 2.643e-05, 1.0, 0.0002587, 3.751e-06, 1.0, 0.0003358, 2.643e-05, 0.9809, -0.1946, -3.062e-05, 0.9809, -0.1946, 1.141e-05, 0.9809, -0.1946, -3.062e-05, 0.922, -0.3872, 9.575e-05, 0.9219, -0.3875, 6.884e-06, 0.922, -0.3872, 9.575e-05, 0.7812, -0.6242, -0.0001288, -0.001737, 0.002622, -1.0, -0.0008045, 0.001135, -1.0, -0.0007323, 0.006707, -1.0, 0.1973, -0.9803, 0.000148, 0.1965, -0.9805, -0.0001027, 0.1967, -0.9805, -4.275e-05, -0.3608, -0.9326, -0.0001262, -0.3616, -0.9323, -0.0005203, -0.5382, -0.8428, -0.0001784, -0.538, -0.843, 1.492e-05, -0.5382, -0.8428, -0.0001784, -0.7792, -0.6268, 2.171e-05, 0.001829, 0.0005893, -1.0, 0.001745, 0.002598, -1.0, 0.0005646, 0.0008333, -1.0, -0.001811, 0.0005827, -1.0, 1.131e-06, 0.001167, -1.0, -0.002324, -0.000655, -1.0, 0.7792, -0.6268, -2.174e-05, 0.538, -0.843, -1.496e-05, 0.5382, -0.8428, 0.0001783, 0.7792, -0.6268, -2.174e-05, 0.7796, -0.6263, 0.0006014, 0.538, -0.843, -1.496e-05, 0.7813, -0.6241, -3.362e-05, 0.7812, -0.6242, -0.0001288, 0.6652, -0.7466, -0.0001304, 0.1973, -0.9803, 0.000148, 0.1967, -0.9805, -4.275e-05, 0.1975, -0.9803, 0.0002085, 0.7813, -0.6241, -3.362e-05, 0.6652, -0.7466, -0.0001304, 0.6663, -0.7457, 0.0004003, 0.9219, -0.3875, 6.884e-06, 0.7812, -0.6242, -0.0001288, 0.7813, -0.6241, -3.362e-05, 0.9809, -0.1946, 1.141e-05, 0.922, -0.3872, 9.575e-05, 0.9219, -0.3875, 6.884e-06, 1.0, 0.0002587, 3.751e-06, 0.9809, -0.1946, -3.062e-05, 0.9809, -0.1946, 1.141e-05, -0.002324, -0.000655, -1.0, 1.131e-06, 0.001167, -1.0, -0.002332, -0.0006275, -1.0, -0.002332, -0.0006275, -1.0, 1.131e-06, 0.001167, -1.0, -0.00219, -0.0008142, -1.0, -0.00219, -0.0008142, -1.0, 1.131e-06, 0.001167, -1.0, -0.001918, -0.001109, -1.0, -0.001918, -0.001109, -1.0, 1.131e-06, 0.001167, -1.0, -0.000683, -0.001117, -1.0, 1.131e-06, 0.001167, -1.0, 0.0007116, -0.001183, -1.0, -0.000683, -0.001117, -1.0, -0.7485, 0.6632, 1.223e-05, -0.7485, 0.6632, -1.471e-05, -0.739, 0.6737, 4.044e-05, 0.0007116, -0.001183, -1.0, 1.131e-06, 0.001167, -1.0, 0.001973, -0.001064, -1.0, 0.7374, 0.6754, -0.0005362, 0.7385, 0.6743, -0.001619, 0.7394, 0.6732, -0.0004176, -0.7395, 0.6732, 0.0005392, -0.7375, 0.6753, 0.0006448, -0.7385, 0.6743, 0.001614, -0.7485, 0.6632, 1.223e-05, -0.739, 0.6737, 4.044e-05, -0.7395, 0.6732, 0.0005392, -0.7694, 0.6388, -2.974e-05, -0.7485, 0.6632, -1.471e-05, -0.7485, 0.6632, 1.223e-05, 0.001973, -0.001064, -1.0, 1.131e-06, 0.001167, -1.0, 0.002198, -0.0008093, -1.0, 0.002198, -0.0008093, -1.0, 1.131e-06, 0.001167, -1.0, 0.002341, -0.0006202, -1.0, 0.002341, -0.0006202, -1.0, 1.131e-06, 0.001167, -1.0, 0.00233, -0.0006613, -1.0, 0.00233, -0.0006613, -1.0, 1.131e-06, 0.001167, -1.0, 0.001829, 0.0005893, -1.0, 0.8536, -0.5209, 0.00122, 0.7796, -0.6263, 0.0006014, 0.7792, -0.6268, -2.174e-05, 0.0008467, 0.001131, -1.0, 0.0005646, 0.0008333, -1.0, 0.001745, 0.002598, -1.0, 0.002532, 0.006966, -1.0, 0.0008058, 0.006653, -1.0, 0.002995, 0.0293, -0.9996, 0.002995, 0.0293, -0.9996, 0.0008058, 0.006653, -1.0, -0.004232, 0.06911, -0.9976, 0.001811, 0.0005827, 1.0, -1.292e-06, 0.001166, 1.0, 0.002324, -0.000655, 1.0, 0.8536, -0.5209, 0.00122, 0.8543, -0.5198, 0.002511, 0.7796, -0.6263, 0.0006014, 0.0008045, 0.001135, 1.0, 0.001737, 0.002622, 1.0, 0.00053, 0.0008184, 1.0, 0.002792, 0.02965, 0.9996, 0.0007323, 0.006707, 1.0, 0.002338, 0.006788, 1.0, 0.002338, 0.006788, 1.0, 0.0007323, 0.006707, 1.0, 0.0008045, 0.001135, 1.0, 0.5382, -0.8428, 0.0001783, 0.3608, -0.9326, 0.0001262, 0.3616, -0.9323, 0.0005202, 0.00053, 0.0008184, 1.0, 0.001737, 0.002622, 1.0, 0.001811, 0.0005827, 1.0, 0.0008058, 0.006653, -1.0, 0.0008467, 0.001131, -1.0, 0.001745, 0.002598, -1.0, 0.002324, -0.000655, 1.0, -1.292e-06, 0.001166, 1.0, 0.002332, -0.0006275, 1.0, 0.002332, -0.0006275, 1.0, -1.292e-06, 0.001166, 1.0, 0.00219, -0.0008142, 1.0, 0.00219, -0.0008142, 1.0, -1.292e-06, 0.001166, 1.0, 0.001917, -0.00111, 1.0, 0.001917, -0.00111, 1.0, -1.292e-06, 0.001166, 1.0, 0.0006805, -0.001128, 1.0, -1.292e-06, 0.001166, 1.0, -0.0006838, -0.001131, 1.0, 0.0006805, -0.001128, 1.0, 6.827e-05, -3.848e-05, -1.0, -5.541e-05, 8.978e-05, -1.0, 0.0007116, -0.001183, -1.0, -0.0006838, -0.001131, 1.0, -1.292e-06, 0.001166, 1.0, -0.001955, -0.001079, 1.0, -8.627e-06, 0.0001248, 1.0, 1.154e-05, 0.000209, 1.0, -0.0006838, -0.001131, 1.0, -8.627e-06, 0.0001248, 1.0, -7.816e-05, 0.000622, 1.0, -5.168e-05, 0.0005789, 1.0, -0.0004095, 0.0001253, -1.0, -0.0001404, 0.0006404, -1.0, -0.000553, 0.002445, -1.0, -0.0001404, 0.0006404, -1.0, -5.541e-05, 8.978e-05, -1.0, 6.827e-05, -3.848e-05, -1.0, -0.001955, -0.001079, 1.0, -1.292e-06, 0.001166, 1.0, -0.002198, -0.0008093, 1.0, -0.002198, -0.0008093, 1.0, -1.292e-06, 0.001166, 1.0, -0.002341, -0.0006202, 1.0, -0.002341, -0.0006202, 1.0, -1.292e-06, 0.001166, 1.0, -0.00233, -0.0006613, 1.0, -0.00233, -0.0006613, 1.0, -1.292e-06, 0.001166, 1.0, -0.001829, 0.0005893, 1.0, -0.001829, 0.0005893, 1.0, -1.292e-06, 0.001166, 1.0, -0.001745, 0.002598, 1.0, -0.00053, 0.0008184, -1.0, -0.001737, 0.002622, -1.0, -0.001811, 0.0005827, -1.0, -0.0008045, 0.001135, -1.0, -0.001737, 0.002622, -1.0, -0.00053, 0.0008184, -1.0, 0.001745, 0.002598, -1.0, 0.001829, 0.0005893, -1.0, 1.131e-06, 0.001167, -1.0, -0.0008057, 0.006653, 1.0, -0.0008467, 0.001131, 1.0, -0.001745, 0.002598, 1.0, -0.002792, 0.02965, -0.9996, -0.0007323, 0.006707, -1.0, -0.002338, 0.006788, -1.0, -0.0007323, 0.006707, -1.0, -0.002792, 0.02965, -0.9996, 0.00454, 0.06968, -0.9976, -0.003533, -0.6831, 0.7304, -0.128, -0.9754, -0.1796, 0.1303, -0.9793, -0.1547, -0.1303, -0.9793, 0.1547, 0.003534, -0.6831, -0.7304, 0.128, -0.9754, 0.1796, -0.1979, -0.7775, 0.5969, -0.03878, -0.3938, -0.9184, 0.3994, -0.01912, 0.9166, -0.03916, -0.395, 0.9179, -0.2142, -0.7534, -0.6218, 0.3669, -0.3467, -0.8632, -0.4237, -0.2981, 0.8553, -0.08109, -0.3342, -0.939, -0.1119, -0.7835, 0.6113, -0.07813, -0.3272, 0.9417, -0.2945, 0.1407, -0.9452, -0.1401, -0.8041, -0.5778, -0.3924, -0.9187, 0.04382, -0.9854, -0.1457, -0.0878, 0.7593, -0.6417, -0.1079, 0.9863, -0.1427, 0.08342, -0.759, -0.6425, 0.1051, 0.3908, -0.9192, -0.04864, 0.1401, -0.8041, 0.5778, 0.07813, -0.3272, -0.9417, 0.2945, 0.1407, 0.9452, 0.08109, -0.3342, 0.939, 0.1119, -0.7835, -0.6113, 0.4237, -0.2981, -0.8553, -0.3669, -0.3467, 0.8632, 0.03916, -0.395, -0.9179, 0.2142, -0.7534, 0.6218, 0.03878, -0.3938, 0.9184, -0.3994, -0.01915, -0.9166, 0.198, -0.7775, -0.5969, 0.5196, -0.656, 0.5474, 0.5334, -0.6473, 0.5445, 0.6918, -0.5582, -0.458, 0.4543, -0.3424, 0.8224, 0.4364, -0.3259, -0.8387, 0.7029, -0.5665, 0.4303, 0.5339, -0.6358, -0.5574, 0.5096, -0.6443, -0.5702, -0.01484, -0.5268, 0.8499, -0.0148, -0.5226, 0.8525, 0.01484, -0.5268, -0.8499, 0.0148, -0.5226, -0.8525, 0.4543, -0.3424, 0.8224, 0.6918, -0.5582, -0.458, 0.522, -0.8335, 0.1813, -0.01159, 0.02968, 0.9995, -0.03752, 0.07581, -0.9964, 0.5181, -0.8242, -0.2288, 0.7029, -0.5665, 0.4303, 0.4364, -0.3259, -0.8387, -0.01159, 0.02968, 0.9995, 0.522, -0.8335, 0.1813, -0.03878, -0.3938, -0.9184, -0.1979, -0.7775, 0.5969, -0.2142, -0.7534, -0.6218, -0.03916, -0.395, 0.9179, 0.5181, -0.8242, -0.2288, -0.03752, 0.07581, -0.9964, 0.3669, -0.3467, -0.8632, -0.2142, -0.7534, -0.6218, -0.1979, -0.7775, 0.5969, 0.3994, -0.01912, 0.9166, 0.3994, -0.01912, 0.9166, -0.03878, -0.3938, -0.9184, -0.08109, -0.3342, -0.939, -0.4237, -0.2981, 0.8553, -0.2945, 0.1407, -0.9452, -0.07813, -0.3272, 0.9417, -0.03916, -0.395, 0.9179, 0.3669, -0.3467, -0.8632, -0.1401, -0.8041, -0.5778, -0.2945, 0.1407, -0.9452, -0.4237, -0.2981, 0.8553, -0.1119, -0.7835, 0.6113, -0.1119, -0.7835, 0.6113, -0.08109, -0.3342, -0.939, -0.7314, -0.6418, 0.2305, 0.2309, 0.2164, 0.9486, 0.1913, 0.1847, -0.964, -0.7404, -0.6531, -0.1592, -0.07813, -0.3272, 0.9417, -0.1401, -0.8041, -0.5778, 0.2309, 0.2164, 0.9486, -0.7314, -0.6418, 0.2305, -0.9297, -0.3661, -0.04024, 0.2996, 0.1169, 0.9469, 0.2603, 0.09804, -0.9605, -0.9284, -0.3668, 0.05947, -0.7404, -0.6531, -0.1592, 0.1913, 0.1847, -0.964, 0.2996, 0.1169, 0.9469, -0.9297, -0.3661, -0.04024, -0.9727, -0.2246, -0.05838, 0.08171, 0.03225, 0.9961, 0.05088, 0.02538, -0.9984, -0.9718, -0.2235, 0.07515, -0.9284, -0.3668, 0.05947, 0.2603, 0.09804, -0.9605, 0.08171, 0.03225, 0.9961, -0.9727, -0.2246, -0.05838, -0.9966, 0.02243, 0.07897, 0.1076, -0.01784, 0.994, 0.07992, -0.01871, -0.9966, -0.9979, 0.02159, -0.06048, -0.9718, -0.2235, 0.07515, 0.05088, 0.02538, -0.9984, 0.1076, -0.01784, 0.994, -0.9966, 0.02243, 0.07897, -0.9818, 0.1835, 0.04995, -0.01615, 0.01299, 0.9998, -0.03216, 0.01531, -0.9994, -0.9823, 0.1839, -0.0345, -0.9979, 0.02159, -0.06048, 0.07992, -0.01871, -0.9966, -0.01615, 0.01299, 0.9998, -0.9818, 0.1835, 0.04995, -0.9241, 0.3696, 0.09726, 0.01723, 0.004344, 0.9998, 0.005401, 0.008485, -0.9999, -0.9252, 0.37, -0.08461, -0.9823, 0.1839, -0.0345, -0.03216, 0.01531, -0.9994, 0.01723, 0.004344, 0.9998, -0.9241, 0.3696, 0.09726, -0.8562, 0.5102, 0.08074, 0.02365, -0.004921, 0.9997, 0.0153, -0.0003831, -0.9999, -0.8569, 0.5107, -0.07082, -0.9252, 0.37, -0.08461, 0.005401, 0.008485, -0.9999, 0.02365, -0.004921, 0.9997, -0.8562, 0.5102, 0.08074, -0.8049, 0.589, 0.07245, 0.04523, -0.02601, 0.9986, 0.03624, -0.0196, -0.9992, -0.8054, 0.5894, -0.06334, -0.8569, 0.5107, -0.07082, 0.0153, -0.0003831, -0.9999, 0.04523, -0.02601, 0.9986, -0.8049, 0.589, 0.07245, -0.7648, 0.6416, 0.05903, 0.04061, -0.04032, 0.9984, 0.03028, -0.03132, -0.9991, -0.7659, 0.642, -0.03553, -0.8054, 0.5894, -0.06334, 0.03624, -0.0196, -0.9992, 0.04061, -0.04032, 0.9984, -0.7648, 0.6416, 0.05903, -0.7472, 0.6638, -0.03096, -0.02858, 0.03465, 0.999, 0.001362, -0.005152, -1.0, -0.7463, 0.6656, 0.006844, -0.7659, 0.642, -0.03553, 0.03028, -0.03132, -0.9991, -0.02858, 0.03465, 0.999, -0.7472, 0.6638, -0.03096, -0.7299, 0.6599, -0.1782, -0.1273, 0.1236, 0.9841, -0.08592, 0.07826, -0.9932, -0.7372, 0.6659, 0.1146, -0.7463, 0.6656, 0.006844, 0.001362, -0.005152, -1.0, -0.1273, 0.1236, 0.9841, -0.7299, 0.6599, -0.1782, -0.9854, -0.1457, -0.0878, -0.3924, -0.9187, 0.04382, -0.9896, 0.1438, -0.006292, -0.9833, 0.1697, -0.06579, -0.7372, 0.6659, 0.1146, -0.08592, 0.07826, -0.9932, 0.1609, -0.6435, 0.7483, 0.1496, -0.7074, 0.6908, -0.1624, -0.6437, -0.7479, -0.1509, -0.7075, -0.6904, 0.9892, 0.1462, 0.004433, 0.9832, 0.1711, 0.06351, 0.7321, 0.6594, -0.1707, 0.009126, 0.009232, 0.9999, 0.07043, 0.07359, -0.9948, 0.7188, 0.6473, 0.2535, 0.9863, -0.1427, 0.08342, 0.3908, -0.9192, -0.04864, 0.009126, 0.009232, 0.9999, 0.7321, 0.6594, -0.1707, 0.7485, 0.6631, 0.004165, 0.004882, 0.003884, 1.0, 0.02911, 0.03537, -0.999, 0.747, 0.6641, 0.032, 0.7188, 0.6473, 0.2535, 0.07043, 0.07359, -0.9948, 0.004882, 0.003884, 1.0, 0.7485, 0.6631, 0.004165, 0.7661, 0.6425, 0.01728, -0.03204, -0.03288, 0.9989, -0.0407, -0.04039, -0.9984, 0.7645, 0.6416, -0.06213, 0.747, 0.6641, 0.032, 0.02911, 0.03537, -0.999, -0.03204, -0.03288, 0.9989, 0.7661, 0.6425, 0.01728, 0.8053, 0.5894, 0.06462, -0.03904, -0.02175, 0.999, -0.04482, -0.02569, -0.9987, 0.8049, 0.589, -0.07226, 0.7645, 0.6416, -0.06213, -0.0407, -0.04039, -0.9984, -0.03904, -0.02175, 0.999, 0.8053, 0.5894, 0.06462, 0.8569, 0.5107, 0.07082, -0.01529, -0.000378, 0.9999, -0.02365, -0.004921, -0.9997, 0.8562, 0.5102, -0.08074, 0.8049, 0.589, -0.07226, -0.04482, -0.02569, -0.9987, -0.01529, -0.000378, 0.9999, 0.8569, 0.5107, 0.07082, 0.9252, 0.37, 0.08461, -0.005401, 0.008485, 0.9999, -0.01723, 0.004344, -0.9998, 0.9241, 0.3696, -0.09726, 0.8562, 0.5102, -0.08074, -0.02365, -0.004921, -0.9997, -0.005401, 0.008485, 0.9999, 0.9252, 0.37, 0.08461, 0.9823, 0.1839, 0.0345, 0.03216, 0.01531, 0.9994, 0.01615, 0.01299, -0.9998, 0.9818, 0.1835, -0.04995, 0.9241, 0.3696, -0.09726, -0.01723, 0.004344, -0.9998, 0.03216, 0.01531, 0.9994, 0.9823, 0.1839, 0.0345, 0.9979, 0.02159, 0.06048, -0.07992, -0.01871, 0.9966, -0.1076, -0.01784, -0.994, 0.9966, 0.02243, -0.07897, 0.9818, 0.1835, -0.04995, 0.01615, 0.01299, -0.9998, -0.07992, -0.01871, 0.9966, 0.9979, 0.02159, 0.06048, 0.9718, -0.2235, -0.07515, -0.05088, 0.02538, 0.9984, -0.08171, 0.03225, -0.9961, 0.9727, -0.2246, 0.05838, 0.9966, 0.02243, -0.07897, -0.1076, -0.01784, -0.994, -0.05088, 0.02538, 0.9984, 0.9718, -0.2235, -0.07515, 0.9284, -0.3668, -0.05947, -0.2603, 0.09804, 0.9605, -0.2996, 0.1169, -0.9469, 0.9297, -0.3661, 0.04024, 0.9727, -0.2246, 0.05838, -0.08171, 0.03225, -0.9961, -0.2603, 0.09804, 0.9605, 0.9284, -0.3668, -0.05947, 0.7404, -0.6531, 0.1592, -0.1913, 0.1847, 0.964, -0.2309, 0.2164, -0.9486, 0.7314, -0.6418, -0.2305, 0.9297, -0.3661, 0.04024, -0.2996, 0.1169, -0.9469, -0.1913, 0.1847, 0.964, 0.7404, -0.6531, 0.1592, 0.07813, -0.3272, -0.9417, 0.1401, -0.8041, 0.5778, 0.1119, -0.7835, -0.6113, 0.08109, -0.3342, 0.939, 0.7314, -0.6418, -0.2305, -0.2309, 0.2164, -0.9486, 0.4237, -0.2981, -0.8553, 0.1119, -0.7835, -0.6113, 0.1401, -0.8041, 0.5778, 0.2945, 0.1407, 0.9452, 0.2945, 0.1407, 0.9452, 0.07813, -0.3272, -0.9417, 0.03916, -0.395, -0.9179, -0.3669, -0.3467, 0.8632, -0.3994, -0.01915, -0.9166, 0.03878, -0.3938, 0.9184, 0.08109, -0.3342, 0.939, 0.4237, -0.2981, -0.8553, 0.198, -0.7775, -0.5969, -0.3994, -0.01915, -0.9166, -0.3669, -0.3467, 0.8632, 0.2142, -0.7534, 0.6218, 0.2142, -0.7534, 0.6218, 0.03916, -0.395, -0.9179, -0.5181, -0.8242, 0.2288, 0.03752, 0.07581, 0.9964, 0.0116, 0.02968, -0.9995, -0.522, -0.8335, -0.1813, 0.03878, -0.3938, 0.9184, 0.198, -0.7775, -0.5969, 0.03752, 0.07581, 0.9964, -0.5181, -0.8242, 0.2288, -0.7029, -0.5665, -0.4302, -0.4364, -0.3259, 0.8387, -0.4543, -0.3424, -0.8224, -0.6918, -0.5582, 0.458, -0.522, -0.8335, -0.1813, 0.0116, 0.02968, -0.9995, -0.4364, -0.3259, 0.8387, -0.7029, -0.5665, -0.4302, -0.5339, -0.6358, 0.5574, -0.5096, -0.6443, 0.5702, -0.5196, -0.656, -0.5474, -0.5334, -0.6473, -0.5445, -0.6918, -0.5582, 0.458, -0.4543, -0.3424, -0.8224, -1.292e-06, 0.001166, 1.0, 0.001811, 0.0005827, 1.0, 0.001737, 0.002622, 1.0])] * 3)])

# ---- objects
ob_heart = bpy.data.objects.new('heart', me_cylinder)

# ---- transforms, parenting, visibility, modifiers, constraints
ob_heart.location = (0.0, 0.0, 0.0)

# ---- collection membership
scene.collection.objects.link(ob_heart)

# ---- scene / render settings (as saved in the file)
scene.frame_start = 1; scene.frame_end = 250; scene.frame_set(1)
scene.render.engine = 'BLENDER_EEVEE_NEXT'
scene.cycles.sampling_pattern = 'TABULATED_SOBOL'
scene.cycles.use_light_tree = False
scene.view_settings.view_transform = 'Filmic'
bpy.context.view_layer.update()

# ---- added for rendering (the .blend has no active camera and no usable light): camera, sun
cam_auto = bpy.data.cameras.new('AutoCamera')
cam_auto.lens = 50.0
cam_auto.sensor_width = 36.0
cam_auto.clip_end = 1000.0
ob_auto_camera = bpy.data.objects.new('AutoCamera', cam_auto)
scene.collection.objects.link(ob_auto_camera)
ob_auto_camera.location = (14.3173, -18.7111, 11.4538)
ob_auto_camera.rotation_euler = (1.09748, -7.21219e-08, 0.694738)
scene.camera = ob_auto_camera
light_auto_sun = bpy.data.lights.new('AutoSun', 'SUN')
light_auto_sun.energy = 3.0
light_auto_sun.angle = 0.0523599
ob_auto_sun = bpy.data.objects.new('AutoSun', light_auto_sun)
scene.collection.objects.link(ob_auto_sun)
ob_auto_sun.rotation_euler = (0.872665, 0.174533, 0.523599)
bpy.context.view_layer.update()
